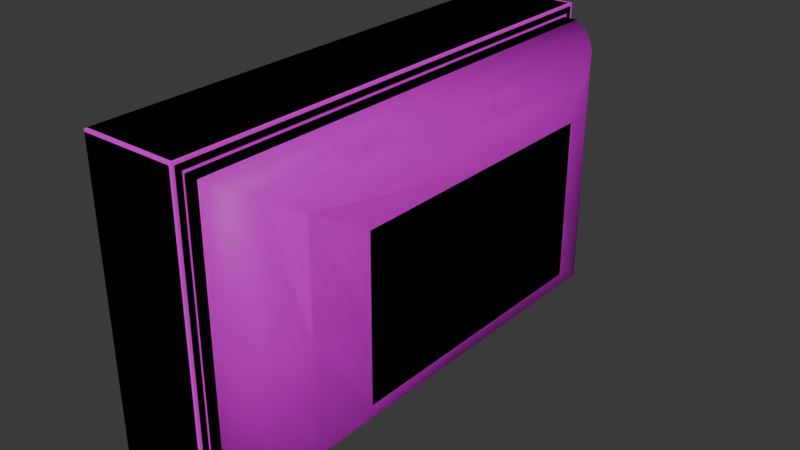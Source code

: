 # Source: untitled.blend  (saved by Blender 4.0.36; exported with 4.5.12 LTS)
import bpy
from mathutils import Matrix  # noqa: F401  (used for matrix-valued properties, if any)

bpy.ops.wm.read_factory_settings(use_empty=True)
scene = bpy.context.scene
scene.name = 'Scene'

# ---- collections
col_low = bpy.data.collections.new('low'); scene.collection.children.link(col_low)
col_high = bpy.data.collections.new('high'); scene.collection.children.link(col_high)

# ---- images (referenced by path relative to the original .blend; pixels are not part of the script)
import os
ASSET_DIR = os.environ.get("B2B_ASSET_DIR", "")  # directory of the original .blend (textures are referenced by path, not embedded)
HERE = os.path.dirname(os.path.abspath(__file__))  # packed textures are extracted next to this script under _unpacked/

def load_image(name, relpath, width, height, colorspace="sRGB"):
    """Load a texture the original file referenced (path relative to the .blend, or extracted next to this script)."""
    p = next((c for c in (os.path.join(HERE, relpath), os.path.join(ASSET_DIR, relpath)) if relpath and os.path.exists(c)), "")
    if p:
        img = bpy.data.images.load(p, check_existing=True)
        img.name = name
    else:  # same state as the original file: an image datablock whose file is absent (Cycles renders it pink)
        img = bpy.data.images.new(name, width, height)
        img.source = "FILE"
        img.filepath = "//" + (relpath or name)
    img.colorspace_settings.name = colorspace
    return img
img_untitled = load_image('Untitled', '', 1024, 1024, 'sRGB')
img_untitled_001 = load_image('Untitled.001', '', 1024, 1024, 'sRGB')

# ---- materials (node trees are filled in below, after node groups)
mat_material = bpy.data.materials.new('Material')
mat_material.alpha_threshold = 0.0
mat_material.use_transparent_shadow = False
mat_material.roughness = 0.5
mat_material.line_color = (0.0, 0.0, 0.0, 1.0)
mat_material_003 = bpy.data.materials.new('Material.003')
mat_material_003.alpha_threshold = 0.0
mat_material_003.use_transparent_shadow = False
mat_material_003.roughness = 0.5
mat_material_003.line_color = (0.0, 0.0, 0.0, 1.0)

# ---- material node trees
mat_material.use_nodes = True; mat_material.node_tree.nodes.clear()
_N = mat_material.node_tree.nodes; _L = mat_material.node_tree.links
n0 = _N.new('ShaderNodeOutputMaterial'); n0.name = 'Material Output'; n0.location = (300, 300)
n1 = _N.new('ShaderNodeBsdfPrincipled'); n1.name = 'Principled BSDF'; n1.location = (10, 300)
n1.inputs[3].default_value = 1.45
n2 = _N.new('ShaderNodeTexImage'); n2.name = 'Image Texture'; n2.location = (-301, 430)
n2.image = img_untitled
_L.new(n1.outputs[0], n0.inputs[0])
_L.new(n2.outputs[0], n1.inputs[0])
n0.is_active_output = True
mat_material_003.use_nodes = True; mat_material_003.node_tree.nodes.clear()
_N = mat_material_003.node_tree.nodes; _L = mat_material_003.node_tree.links
n0 = _N.new('ShaderNodeOutputMaterial'); n0.name = 'Material Output'; n0.location = (300, 300)
n1 = _N.new('ShaderNodeBsdfPrincipled'); n1.name = 'Principled BSDF'; n1.location = (10, 300)
n1.inputs[3].default_value = 1.45
n2 = _N.new('ShaderNodeTexImage'); n2.name = 'Image Texture'; n2.location = (-301, 430)
n2.image = img_untitled_001
_L.new(n1.outputs[0], n0.inputs[0])
_L.new(n2.outputs[0], n1.inputs[0])
n0.is_active_output = True

# ---- world
world_world = bpy.data.worlds.new('World'); scene.world = world_world
world_world.use_nodes = True; world_world.node_tree.nodes.clear()
_N = world_world.node_tree.nodes; _L = world_world.node_tree.links
n0 = _N.new('ShaderNodeOutputWorld'); n0.name = 'World Output'; n0.location = (300, 300)
n1 = _N.new('ShaderNodeBackground'); n1.name = 'Background'; n1.location = (10, 300)
n1.inputs[0].default_value = (0.05088, 0.05088, 0.05088, 1.0)
_L.new(n1.outputs[0], n0.inputs[0])
n0.is_active_output = True
world_world.color = (0.05088, 0.05088, 0.05088)
world_world.use_sun_shadow = False
world_world.sun_shadow_jitter_overblur = 0.0

# ---- meshes
me_cube = bpy.data.meshes.new('Cube')
me_cube.from_pydata([(-0.2982, 0.4609, 0.4609), (-0.2982, 0.4609, -0.06663), (-0.2982, -0.4609, 0.4609), (-0.2982, -0.4609, -0.06663), (-0.4825, 0.4825, 0.4825), (-0.4825, 0.4825, -0.08824), (-0.4825, -0.4825, 0.4825), (-0.4825, -0.4825, -0.08824), (-0.2982, 0.4825, 0.4825), (-0.2982, 0.4825, -0.08824), (-0.2982, -0.4825, 0.4825), (-0.2982, -0.4825, -0.08824), (-0.3319, 0.4609, 0.4609), (-0.3319, 0.4609, -0.06663), (-0.3319, -0.4609, 0.4609), (-0.3319, -0.4609, -0.06663)], [], [(8, 4, 6, 10), (11, 10, 6, 7), (5, 9, 11, 7), (0, 2, 14, 12), (5, 4, 8, 9), (0, 1, 9, 8), (3, 2, 10, 11), (2, 0, 8, 10), (1, 3, 11, 9), (13, 12, 14, 15), (1, 0, 12, 13), (3, 1, 13, 15), (2, 3, 15, 14)])
me_cube.polygons.foreach_set('use_smooth', [True] * 13)
_k = set([(0, 1), (0, 2), (0, 12), (1, 3), (2, 3), (2, 14), (3, 15), (4, 5), (4, 8), (5, 9), (6, 10), (7, 11), (8, 9), (8, 10), (9, 11), (10, 11), (12, 13), (12, 14), (13, 15), (14, 15)])
me_cube.attributes.new('sharp_edge', 'BOOLEAN', 'EDGE').data.foreach_set('value', [ (min(e.vertices), max(e.vertices)) in _k for e in me_cube.edges])
_uv = me_cube.uv_layers.new(name='UVMap')
_uv.uv.foreach_set('vector', [0.5202, 0.0002119, 0.5837, 0.0002119, 0.5837, 0.333, 0.5202, 0.333, 0.0758, 0.5298, 0.0758, 0.7266, 0.01226, 0.7266, 0.01226, 0.5298, 0.01226, 0.197, 0.0758, 0.197, 0.0758, 0.5298, 0.01226, 0.5298, 0.01183, 0.6819, 0.01183, 0.9998, 0.0002119, 0.9998, 0.0002119, 0.6819, 0.01226, 0.197, 0.01226, 0.0002119, 0.0758, 0.0002119, 0.0758, 0.197, 0.5123, 0.007664, 0.3304, 0.007664, 0.3229, 0.0002119, 0.5198, 0.0002119, 0.3304, 0.3255, 0.5123, 0.3255, 0.5198, 0.333, 0.3229, 0.333, 0.5123, 0.3255, 0.5123, 0.007664, 0.5198, 0.0002119, 0.5198, 0.333, 0.3304, 0.007664, 0.3304, 0.3255, 0.3229, 0.333, 0.3229, 0.0002119, 0.3229, 0.3334, 0.5049, 0.3334, 0.5049, 0.6513, 0.3229, 0.6513, 0.01183, 0.5, 0.01183, 0.6819, 0.0002119, 0.6819, 0.0002119, 0.5, 0.01183, 0.1821, 0.01183, 0.5, 0.0002119, 0.5, 0.0002119, 0.1821, 0.01183, 0.0002118, 0.01183, 0.1821, 0.0002119, 0.1821, 0.0002119, 0.0002118])
me_cube.materials.append(mat_material)
me_cube.use_mirror_vertex_groups = False
me_cube.update()
me_cylinder = bpy.data.meshes.new('Cylinder')
me_cylinder.from_pydata([(-0.05996, -0.1944, -0.3719), (0.0315, 0.0537, 0.2489), (-0.06176, -0.2014, -0.3616), (0.05342, 0.0209, 0.2489), (-0.06219, -0.2137, -0.3592), (0.04572, -0.01778, 0.2489), (-0.06098, -0.2241, -0.3661), (0.01293, -0.0397, 0.2489), (-0.05886, -0.2266, -0.3782), (-0.02576, -0.032, 0.2489), (-0.05705, -0.2196, -0.3885), (-0.04767, 0.0007951, 0.2489), (-0.05663, -0.2073, -0.3909), (-0.03998, 0.03948, 0.2489), (-0.05783, -0.1969, -0.384), (-0.007182, 0.06139, 0.2489), (-0.03118, -0.1944, -0.3672), (0.02822, 0.04879, 0.2489), (-0.03639, -0.2014, -0.3582), (0.04763, 0.01975, 0.2489), (-0.03762, -0.2137, -0.3561), (0.04081, -0.0145, 0.2489), (-0.03413, -0.2241, -0.3621), (0.01177, -0.03391, 0.2489), (-0.02799, -0.2266, -0.3728), (-0.02248, -0.02709, 0.2489), (-0.02278, -0.2196, -0.3818), (-0.04188, 0.001946, 0.2489), (-0.02156, -0.2073, -0.3839), (-0.03507, 0.0362, 0.2489), (-0.02504, -0.1969, -0.3779), (-0.006031, 0.05561, 0.2489), (-0.01392, -0.1944, -0.3512), (0.0315, 0.0537, 0.2787), (-0.02191, -0.2014, -0.3444), (0.05342, 0.0209, 0.2787), (-0.02378, -0.2137, -0.3429), (0.04572, -0.01778, 0.2787), (-0.01845, -0.2241, -0.3474), (0.01293, -0.0397, 0.2787), (-0.009024, -0.2266, -0.3553), (-0.02576, -0.032, 0.2787), (-0.001036, -0.2196, -0.362), (-0.04767, 0.0007951, 0.2787), (0.0008388, -0.2073, -0.3635), (-0.03998, 0.03948, 0.2787), (-0.004499, -0.1969, -0.3591), (-0.007182, 0.06139, 0.2787), (-0.003205, -0.1944, -0.3301), (0.0286, 0.04935, 0.2916), (-0.01301, -0.2014, -0.3266), (0.04828, 0.01988, 0.2916), (-0.01531, -0.2137, -0.3257), (0.04137, -0.01487, 0.2916), (-0.008757, -0.2241, -0.3281), (0.0119, -0.03456, 0.2916), (0.002805, -0.2266, -0.3323), (-0.02285, -0.02765, 0.2916), (0.01261, -0.2196, -0.3359), (-0.04254, 0.001816, 0.2916), (0.01491, -0.2073, -0.3367), (-0.03563, 0.03657, 0.2916), (0.008357, -0.1969, -0.3344), (-0.006161, 0.05626, 0.2916), (-0.0003258, -0.1944, -0.3067), (0.01198, 0.02448, 0.3067), (-0.01076, -0.2014, -0.3067), (0.01895, 0.01405, 0.3067), (-0.0132, -0.2137, -0.3067), (0.0165, 0.001742, 0.3067), (-0.006235, -0.2241, -0.3067), (0.00607, -0.005228, 0.3067), (0.00607, -0.2266, -0.3067), (-0.006235, -0.00278, 0.3067), (0.0165, -0.2196, -0.3067), (-0.0132, 0.007651, 0.3067), (0.01895, -0.2073, -0.3067), (-0.01076, 0.01996, 0.3067), (0.01198, -0.1969, -0.3067), (-0.0003258, 0.02693, 0.3067), (-0.006161, -0.1651, -0.2916), (0.008357, 0.02448, 0.3344), (-0.03563, -0.1848, -0.2916), (0.01491, 0.01405, 0.3367), (-0.04254, -0.2196, -0.2916), (0.01261, 0.001742, 0.3359), (-0.02285, -0.249, -0.2916), (0.002805, -0.005228, 0.3323), (0.0119, -0.2559, -0.2916), (-0.008757, -0.00278, 0.3281), (0.04137, -0.2362, -0.2916), (-0.01531, 0.007651, 0.3257), (0.04828, -0.2015, -0.2916), (-0.01301, 0.01996, 0.3266), (0.0286, -0.172, -0.2916), (-0.003205, 0.02693, 0.3301), (-0.007182, -0.16, -0.2787), (-0.004499, 0.02448, 0.3591), (-0.03998, -0.1819, -0.2787), (0.0008388, 0.01405, 0.3635), (-0.04767, -0.2206, -0.2787), (-0.001036, 0.001742, 0.362), (-0.02576, -0.2534, -0.2787), (-0.009024, -0.005228, 0.3553), (0.01293, -0.2611, -0.2787), (-0.01845, -0.00278, 0.3474), (0.04572, -0.2391, -0.2787), (-0.02378, 0.007651, 0.3429), (0.05342, -0.2005, -0.2787), (-0.02191, 0.01996, 0.3444), (0.0315, -0.1677, -0.2787), (-0.01392, 0.02693, 0.3512), (-0.006031, -0.1658, -0.2489), (-0.02504, 0.02448, 0.3779), (-0.03507, -0.1852, -0.2489), (-0.02156, 0.01405, 0.3839), (-0.04188, -0.2194, -0.2489), (-0.02278, 0.001742, 0.3818), (-0.02248, -0.2485, -0.2489), (-0.02799, -0.005228, 0.3728), (0.01177, -0.2553, -0.2489), (-0.03413, -0.00278, 0.3621), (0.04081, -0.2359, -0.2489), (-0.03762, 0.007651, 0.3561), (0.04763, -0.2016, -0.2489), (-0.03639, 0.01996, 0.3582), (0.02822, -0.1726, -0.2489), (-0.03118, 0.02693, 0.3672), (-0.007182, -0.16, -0.2489), (-0.05783, 0.02448, 0.384), (-0.03998, -0.1819, -0.2489), (-0.05663, 0.01405, 0.3909), (-0.04767, -0.2206, -0.2489), (-0.05705, 0.001742, 0.3885), (-0.02576, -0.2534, -0.2489), (-0.05886, -0.005228, 0.3782), (0.01293, -0.2611, -0.2489), (-0.06098, -0.00278, 0.3661), (0.04572, -0.2391, -0.2489), (-0.06219, 0.007651, 0.3592), (0.05342, -0.2005, -0.2489), (-0.06176, 0.01996, 0.3616), (0.0315, -0.1677, -0.2489), (-0.05996, 0.02693, 0.3719), (-0.05996, -0.1944, 0.3719), (0.0315, 0.0537, -0.2489), (-0.06176, -0.2014, 0.3616), (0.05342, 0.0209, -0.2489), (-0.06219, -0.2137, 0.3592), (0.04572, -0.01778, -0.2489), (-0.06098, -0.2241, 0.3661), (0.01293, -0.0397, -0.2489), (-0.05886, -0.2266, 0.3782), (-0.02576, -0.032, -0.2489), (-0.05705, -0.2196, 0.3885), (-0.04767, 0.0007951, -0.2489), (-0.05663, -0.2073, 0.3909), (-0.03998, 0.03948, -0.2489), (-0.05783, -0.1969, 0.384), (-0.007182, 0.06139, -0.2489), (-0.03118, -0.1944, 0.3672), (0.02822, 0.04879, -0.2489), (-0.03639, -0.2014, 0.3582), (0.04763, 0.01975, -0.2489), (-0.03762, -0.2137, 0.3561), (0.04081, -0.0145, -0.2489), (-0.03413, -0.2241, 0.3621), (0.01177, -0.03391, -0.2489), (-0.02799, -0.2266, 0.3728), (-0.02248, -0.02709, -0.2489), (-0.02278, -0.2196, 0.3818), (-0.04188, 0.001946, -0.2489), (-0.02156, -0.2073, 0.3839), (-0.03507, 0.0362, -0.2489), (-0.02504, -0.1969, 0.3779), (-0.006031, 0.05561, -0.2489), (-0.01392, -0.1944, 0.3512), (0.0315, 0.0537, -0.2787), (-0.02191, -0.2014, 0.3444), (0.05342, 0.0209, -0.2787), (-0.02378, -0.2137, 0.3429), (0.04572, -0.01778, -0.2787), (-0.01845, -0.2241, 0.3474), (0.01293, -0.0397, -0.2787), (-0.009024, -0.2266, 0.3553), (-0.02576, -0.032, -0.2787), (-0.001036, -0.2196, 0.362), (-0.04767, 0.0007951, -0.2787), (0.0008388, -0.2073, 0.3635), (-0.03998, 0.03948, -0.2787), (-0.004499, -0.1969, 0.3591), (-0.007182, 0.06139, -0.2787), (-0.003205, -0.1944, 0.3301), (0.0286, 0.04935, -0.2916), (-0.01301, -0.2014, 0.3266), (0.04828, 0.01988, -0.2916), (-0.01531, -0.2137, 0.3257), (0.04137, -0.01487, -0.2916), (-0.008757, -0.2241, 0.3281), (0.0119, -0.03456, -0.2916), (0.002805, -0.2266, 0.3323), (-0.02285, -0.02765, -0.2916), (0.01261, -0.2196, 0.3359), (-0.04254, 0.001816, -0.2916), (0.01491, -0.2073, 0.3367), (-0.03563, 0.03657, -0.2916), (0.008357, -0.1969, 0.3344), (-0.006161, 0.05626, -0.2916), (-0.0003258, -0.1944, 0.3067), (0.01198, 0.02448, -0.3067), (-0.01076, -0.2014, 0.3067), (0.01895, 0.01405, -0.3067), (-0.0132, -0.2137, 0.3067), (0.0165, 0.001742, -0.3067), (-0.006235, -0.2241, 0.3067), (0.00607, -0.005228, -0.3067), (0.00607, -0.2266, 0.3067), (-0.006235, -0.00278, -0.3067), (0.0165, -0.2196, 0.3067), (-0.0132, 0.007651, -0.3067), (0.01895, -0.2073, 0.3067), (-0.01076, 0.01996, -0.3067), (0.01198, -0.1969, 0.3067), (-0.0003258, 0.02693, -0.3067), (-0.006161, -0.1651, 0.2916), (0.008357, 0.02448, -0.3344), (-0.03563, -0.1848, 0.2916), (0.01491, 0.01405, -0.3367), (-0.04254, -0.2196, 0.2916), (0.01261, 0.001742, -0.3359), (-0.02285, -0.249, 0.2916), (0.002805, -0.005228, -0.3323), (0.0119, -0.2559, 0.2916), (-0.008757, -0.00278, -0.3281), (0.04137, -0.2362, 0.2916), (-0.01531, 0.007651, -0.3257), (0.04828, -0.2015, 0.2916), (-0.01301, 0.01996, -0.3266), (0.0286, -0.172, 0.2916), (-0.003205, 0.02693, -0.3301), (-0.007182, -0.16, 0.2787), (-0.004499, 0.02448, -0.3591), (-0.03998, -0.1819, 0.2787), (0.0008388, 0.01405, -0.3635), (-0.04767, -0.2206, 0.2787), (-0.001036, 0.001742, -0.362), (-0.02576, -0.2534, 0.2787), (-0.009024, -0.005228, -0.3553), (0.01293, -0.2611, 0.2787), (-0.01845, -0.00278, -0.3474), (0.04572, -0.2391, 0.2787), (-0.02378, 0.007651, -0.3429), (0.05342, -0.2005, 0.2787), (-0.02191, 0.01996, -0.3444), (0.0315, -0.1677, 0.2787), (-0.01392, 0.02693, -0.3512), (-0.006031, -0.1658, 0.2489), (-0.02504, 0.02448, -0.3779), (-0.03507, -0.1852, 0.2489), (-0.02156, 0.01405, -0.3839), (-0.04188, -0.2194, 0.2489), (-0.02278, 0.001742, -0.3818), (-0.02248, -0.2485, 0.2489), (-0.02799, -0.005228, -0.3728), (0.01177, -0.2553, 0.2489), (-0.03413, -0.00278, -0.3621), (0.04081, -0.2359, 0.2489), (-0.03762, 0.007651, -0.3561), (0.04763, -0.2016, 0.2489), (-0.03639, 0.01996, -0.3582), (0.02822, -0.1726, 0.2489), (-0.03118, 0.02693, -0.3672), (-0.007182, -0.16, 0.2489), (-0.05783, 0.02448, -0.384), (-0.03998, -0.1819, 0.2489), (-0.05663, 0.01405, -0.3909), (-0.04767, -0.2206, 0.2489), (-0.05705, 0.001742, -0.3885), (-0.02576, -0.2534, 0.2489), (-0.05886, -0.005228, -0.3782), (0.01293, -0.2611, 0.2489), (-0.06098, -0.00278, -0.3661), (0.04572, -0.2391, 0.2489), (-0.06219, 0.007651, -0.3592), (0.05342, -0.2005, 0.2489), (-0.06176, 0.01996, -0.3616), (0.0315, -0.1677, 0.2489), (-0.05996, 0.02693, -0.3719)], [], [(5, 3, 35, 37), (3, 5, 21, 19), (286, 284, 268, 270), (5, 7, 23, 21), (272, 286, 270, 256), (7, 9, 25, 23), (112, 256, 270, 126), (9, 11, 27, 25), (258, 256, 112, 114), (11, 13, 29, 27), (260, 258, 114, 116), (13, 15, 31, 29), (262, 260, 116, 118), (11, 9, 41, 43), (264, 262, 118, 120), (35, 51, 53, 37), (39, 37, 53, 55), (13, 11, 43, 45), (266, 264, 120, 122), (268, 266, 122, 124), (7, 5, 37, 39), (1, 15, 47, 33), (270, 268, 124, 126), (26, 10, 12, 28), (15, 13, 45, 47), (9, 7, 39, 41), (20, 4, 6, 22), (1, 33, 35, 3), (28, 12, 14, 30), (16, 0, 2, 18), (22, 6, 8, 24), (45, 43, 59, 61), (49, 63, 79, 65), (33, 47, 63, 49), (18, 2, 4, 20), (44, 28, 30, 46), (47, 45, 61, 63), (41, 39, 55, 57), (38, 22, 24, 40), (35, 33, 49, 51), (32, 16, 18, 34), (43, 41, 57, 59), (46, 30, 16, 32), (40, 24, 26, 42), (53, 69, 71, 55), (24, 8, 10, 26), (30, 14, 0, 16), (77, 93, 95, 79), (81, 97, 99, 83), (63, 61, 77, 79), (57, 55, 71, 73), (40, 56, 54, 38), (51, 49, 65, 67), (48, 32, 34, 50), (59, 57, 73, 75), (62, 46, 32, 48), (56, 40, 42, 58), (53, 51, 67, 69), (59, 75, 77, 61), (50, 34, 36, 52), (58, 42, 44, 60), (34, 18, 20, 36), (42, 26, 28, 44), (67, 65, 81, 83), (91, 89, 105, 107), (73, 71, 87, 89), (75, 73, 89, 91), (48, 64, 78, 62), (52, 36, 38, 54), (72, 56, 58, 74), (69, 67, 83, 85), (77, 75, 91, 93), (66, 50, 52, 68), (74, 58, 60, 76), (71, 69, 85, 87), (79, 95, 81, 65), (68, 52, 54, 70), (70, 54, 56, 72), (22, 38, 36, 20), (105, 121, 123, 107), (109, 107, 123, 125), (85, 83, 99, 101), (93, 91, 107, 109), (68, 84, 82, 66), (90, 74, 76, 92), (87, 85, 101, 103), (81, 95, 111, 97), (84, 68, 70, 86), (92, 76, 78, 94), (95, 93, 109, 111), (87, 103, 105, 89), (86, 70, 72, 88), (46, 62, 60, 44), (80, 64, 66, 82), (76, 60, 62, 78), (101, 99, 115, 117), (113, 127, 143, 129), (74, 90, 88, 72), (103, 101, 117, 119), (97, 111, 127, 113), (100, 84, 86, 102), (108, 92, 94, 110), (111, 109, 125, 127), (105, 103, 119, 121), (102, 86, 88, 104), (99, 97, 113, 115), (96, 80, 82, 98), (125, 123, 139, 141), (110, 94, 80, 96), (94, 78, 64, 80), (50, 66, 64, 48), (119, 117, 133, 135), (98, 82, 84, 100), (110, 142, 140, 108), (127, 125, 141, 143), (121, 119, 135, 137), (134, 102, 104, 136), (115, 113, 129, 131), (128, 96, 98, 130), (123, 121, 137, 139), (142, 110, 96, 128), (136, 104, 106, 138), (117, 115, 131, 133), (175, 161, 145, 159), (130, 98, 100, 132), (104, 88, 90, 106), (161, 163, 147, 145), (149, 181, 179, 147), (92, 108, 106, 90), (163, 165, 149, 147), (132, 100, 102, 134), (165, 167, 151, 149), (114, 112, 128, 130), (167, 169, 153, 151), (116, 114, 130, 132), (169, 171, 155, 153), (118, 116, 132, 134), (171, 173, 157, 155), (120, 118, 134, 136), (173, 175, 159, 157), (122, 120, 136, 138), (155, 187, 185, 153), (124, 122, 138, 140), (195, 179, 181, 197), (183, 199, 197, 181), (157, 189, 187, 155), (138, 106, 108, 140), (126, 124, 140, 142), (151, 183, 181, 149), (145, 177, 191, 159), (112, 126, 142, 128), (170, 172, 156, 154), (159, 191, 189, 157), (153, 185, 183, 151), (164, 166, 150, 148), (177, 145, 147, 179), (172, 174, 158, 156), (160, 162, 146, 144), (166, 168, 152, 150), (189, 205, 203, 187), (193, 209, 223, 207), (177, 193, 207, 191), (162, 164, 148, 146), (188, 190, 174, 172), (191, 207, 205, 189), (185, 201, 199, 183), (182, 184, 168, 166), (179, 195, 193, 177), (176, 178, 162, 160), (187, 203, 201, 185), (190, 176, 160, 174), (184, 186, 170, 168), (213, 197, 199, 215), (168, 170, 154, 152), (174, 160, 144, 158), (237, 221, 223, 239), (241, 225, 227, 243), (207, 223, 221, 205), (201, 217, 215, 199), (200, 184, 182, 198), (195, 211, 209, 193), (192, 194, 178, 176), (203, 219, 217, 201), (206, 192, 176, 190), (200, 202, 186, 184), (197, 213, 211, 195), (219, 203, 205, 221), (194, 196, 180, 178), (202, 204, 188, 186), (178, 180, 164, 162), (186, 188, 172, 170), (211, 227, 225, 209), (235, 251, 249, 233), (217, 233, 231, 215), (219, 235, 233, 217), (208, 192, 206, 222), (196, 198, 182, 180), (216, 218, 202, 200), (213, 229, 227, 211), (221, 237, 235, 219), (210, 212, 196, 194), (218, 220, 204, 202), (215, 231, 229, 213), (239, 223, 209, 225), (212, 214, 198, 196), (214, 216, 200, 198), (182, 166, 164, 180), (265, 249, 251, 267), (253, 269, 267, 251), (229, 245, 243, 227), (237, 253, 251, 235), (228, 212, 210, 226), (234, 236, 220, 218), (231, 247, 245, 229), (225, 241, 255, 239), (228, 230, 214, 212), (236, 238, 222, 220), (239, 255, 253, 237), (247, 231, 233, 249), (230, 232, 216, 214), (206, 190, 188, 204), (224, 226, 210, 208), (220, 222, 206, 204), (245, 261, 259, 243), (257, 273, 287, 271), (234, 218, 216, 232), (247, 263, 261, 245), (241, 257, 271, 255), (244, 246, 230, 228), (252, 254, 238, 236), (255, 271, 269, 253), (249, 265, 263, 247), (246, 248, 232, 230), (243, 259, 257, 241), (240, 242, 226, 224), (269, 285, 283, 267), (254, 240, 224, 238), (238, 224, 208, 222), (210, 194, 192, 208), (263, 279, 277, 261), (242, 244, 228, 226), (286, 254, 252, 284), (271, 287, 285, 269), (265, 281, 279, 263), (278, 280, 248, 246), (259, 275, 273, 257), (272, 274, 242, 240), (267, 283, 281, 265), (286, 272, 240, 254), (280, 282, 250, 248), (261, 277, 275, 259), (17, 19, 163, 161), (274, 276, 244, 242), (248, 250, 234, 232), (282, 284, 252, 250), (19, 21, 165, 163), (252, 236, 234, 250), (21, 23, 167, 165), (276, 278, 246, 244), (23, 25, 169, 167), (274, 272, 256, 258), (25, 27, 171, 169), (276, 274, 258, 260), (27, 29, 173, 171), (278, 276, 260, 262), (29, 31, 175, 173), (280, 278, 262, 264), (175, 31, 17, 161), (282, 280, 264, 266), (284, 282, 266, 268), (15, 1, 17, 31), (1, 3, 19, 17)])
me_cylinder.polygons.foreach_set('use_smooth', [True] * 272)
_k = set([(1, 3), (1, 15), (3, 5), (5, 7), (7, 9), (9, 11), (11, 13), (13, 15), (17, 19), (17, 31), (19, 21), (21, 23), (23, 25), (25, 27), (27, 29), (29, 31), (64, 66), (64, 78), (65, 67), (65, 79), (66, 68), (67, 69), (68, 70), (69, 71), (70, 72), (71, 73), (72, 74), (73, 75), (74, 76), (75, 77), (76, 78), (77, 79), (112, 114), (112, 126), (114, 116), (116, 118), (118, 120), (120, 122), (122, 124), (124, 126), (128, 130), (128, 142), (130, 132), (132, 134), (134, 136), (136, 138), (138, 140), (140, 142), (145, 147), (145, 159), (147, 149), (149, 151), (151, 153), (153, 155), (155, 157), (157, 159), (161, 163), (161, 175), (163, 165), (165, 167), (167, 169), (169, 171), (171, 173), (173, 175), (208, 210), (208, 222), (209, 211), (209, 223), (210, 212), (211, 213), (212, 214), (213, 215), (214, 216), (215, 217), (216, 218), (217, 219), (218, 220), (219, 221), (220, 222), (221, 223), (256, 258), (256, 270), (258, 260), (260, 262), (262, 264), (264, 266), (266, 268), (268, 270)])
me_cylinder.attributes.new('sharp_edge', 'BOOLEAN', 'EDGE').data.foreach_set('value', [ (min(e.vertices), max(e.vertices)) in _k for e in me_cylinder.edges])
_uv = me_cylinder.uv_layers.new(name='UVMap')
_uv.uv.foreach_set('vector', [0.262, 0.415, 0.2613, 0.4017, 0.2711, 0.4018, 0.2716, 0.414, 0.5628, 0.479, 0.5628, 0.492, 0.561, 0.4912, 0.561, 0.4797, 0.5536, 0.4694, 0.5406, 0.4694, 0.5414, 0.4676, 0.5529, 0.4676, 0.5628, 0.492, 0.5536, 0.5012, 0.5529, 0.4994, 0.561, 0.4912, 0.5628, 0.4602, 0.5536, 0.4694, 0.5529, 0.4676, 0.561, 0.4594, 0.5536, 0.5012, 0.5406, 0.5012, 0.5414, 0.4994, 0.5529, 0.4994, 0.1453, 0.3509, 0.1453, 0.515, 0.1338, 0.515, 0.1338, 0.3509, 0.5406, 0.5012, 0.5314, 0.492, 0.5332, 0.4912, 0.5414, 0.4994, 0.1568, 0.515, 0.1453, 0.515, 0.1453, 0.3509, 0.1568, 0.3509, 0.5314, 0.492, 0.5314, 0.479, 0.5332, 0.4797, 0.5332, 0.4912, 0.1683, 0.515, 0.1568, 0.515, 0.1568, 0.3509, 0.1683, 0.3509, 0.5314, 0.479, 0.5406, 0.4698, 0.5414, 0.4716, 0.5332, 0.4797, 0.08774, 0.515, 0.07622, 0.515, 0.07622, 0.3509, 0.08774, 0.3509, 0.2737, 0.4551, 0.2682, 0.442, 0.2777, 0.4385, 0.2836, 0.4508, 0.09925, 0.515, 0.08774, 0.515, 0.08774, 0.3509, 0.09925, 0.3509, 0.2711, 0.4018, 0.2755, 0.4017, 0.2762, 0.4134, 0.2716, 0.414, 0.2741, 0.4262, 0.2716, 0.414, 0.2762, 0.4134, 0.2786, 0.4251, 0.2687, 0.3635, 0.2742, 0.3509, 0.2837, 0.3553, 0.2779, 0.3669, 0.1108, 0.515, 0.09925, 0.515, 0.09925, 0.3509, 0.1108, 0.3509, 0.1223, 0.515, 0.1108, 0.515, 0.1108, 0.3509, 0.1223, 0.3509, 0.2641, 0.4286, 0.262, 0.415, 0.2716, 0.414, 0.2741, 0.4262, 0.2625, 0.3886, 0.2649, 0.376, 0.2741, 0.3783, 0.2717, 0.3898, 0.1338, 0.515, 0.1223, 0.515, 0.1223, 0.3509, 0.1338, 0.3509, 0.1283, 0.5269, 0.1267, 0.5159, 0.1315, 0.5154, 0.1317, 0.5267, 0.2649, 0.376, 0.2687, 0.3635, 0.2779, 0.3669, 0.2741, 0.3783, 0.2682, 0.442, 0.2641, 0.4286, 0.2741, 0.4262, 0.2777, 0.4385, 0.1161, 0.5281, 0.1133, 0.5193, 0.1178, 0.518, 0.1206, 0.5275, 0.2625, 0.3886, 0.2717, 0.3898, 0.2711, 0.4018, 0.2613, 0.4017, 0.1317, 0.5267, 0.1315, 0.5154, 0.1362, 0.5157, 0.1351, 0.5266, 0.1391, 0.5266, 0.1408, 0.5164, 0.1453, 0.5171, 0.1436, 0.5267, 0.1206, 0.5275, 0.1178, 0.518, 0.1222, 0.5169, 0.1247, 0.5271, 0.2779, 0.3669, 0.2837, 0.3553, 0.2877, 0.3581, 0.2821, 0.3687, 0.1795, 0.5432, 0.1694, 0.5491, 0.1675, 0.5382, 0.171, 0.5361, 0.2717, 0.3898, 0.2741, 0.3783, 0.2782, 0.3795, 0.276, 0.3904, 0.1436, 0.5267, 0.1453, 0.5171, 0.1499, 0.5179, 0.1483, 0.527, 0.132, 0.5345, 0.1317, 0.5267, 0.1351, 0.5266, 0.1354, 0.5344, 0.2741, 0.3783, 0.2779, 0.3669, 0.2821, 0.3687, 0.2782, 0.3795, 0.2777, 0.4385, 0.2741, 0.4262, 0.2786, 0.4251, 0.2822, 0.4368, 0.121, 0.535, 0.1206, 0.5275, 0.1247, 0.5271, 0.125, 0.5348, 0.2711, 0.4018, 0.2717, 0.3898, 0.276, 0.3904, 0.2755, 0.4017, 0.1392, 0.5344, 0.1391, 0.5266, 0.1436, 0.5267, 0.1436, 0.5343, 0.2836, 0.4508, 0.2777, 0.4385, 0.2822, 0.4368, 0.2877, 0.448, 0.1354, 0.5344, 0.1351, 0.5266, 0.1391, 0.5266, 0.1392, 0.5344, 0.125, 0.5348, 0.1247, 0.5271, 0.1283, 0.5269, 0.1286, 0.5346, 0.1795, 0.5212, 0.171, 0.5283, 0.1675, 0.5263, 0.1694, 0.5154, 0.1247, 0.5271, 0.1222, 0.5169, 0.1267, 0.5159, 0.1283, 0.5269, 0.1351, 0.5266, 0.1362, 0.5157, 0.1408, 0.5164, 0.1391, 0.5266, 0.1084, 0.5187, 0.107, 0.5259, 0.1027, 0.5254, 0.1042, 0.5175, 0.0988, 0.5251, 0.09837, 0.5331, 0.09489, 0.5331, 0.09516, 0.525, 0.1694, 0.5491, 0.1579, 0.5471, 0.1634, 0.5375, 0.1675, 0.5382, 0.1579, 0.5174, 0.1694, 0.5154, 0.1675, 0.5263, 0.1634, 0.527, 0.125, 0.5348, 0.1249, 0.5427, 0.1209, 0.5425, 0.121, 0.535, 0.1835, 0.5322, 0.1795, 0.5432, 0.171, 0.5361, 0.1724, 0.5322, 0.1398, 0.5422, 0.1392, 0.5344, 0.1436, 0.5343, 0.1441, 0.5417, 0.1503, 0.5263, 0.1579, 0.5174, 0.1634, 0.527, 0.1607, 0.5301, 0.1359, 0.5425, 0.1354, 0.5344, 0.1392, 0.5344, 0.1398, 0.5422, 0.1249, 0.5427, 0.125, 0.5348, 0.1286, 0.5346, 0.1286, 0.5427, 0.1795, 0.5212, 0.1835, 0.5322, 0.1724, 0.5322, 0.171, 0.5283, 0.1503, 0.5382, 0.1607, 0.5343, 0.1634, 0.5375, 0.1579, 0.5471, 0.1441, 0.5417, 0.1436, 0.5343, 0.1482, 0.5342, 0.1487, 0.5411, 0.1286, 0.5427, 0.1286, 0.5346, 0.132, 0.5345, 0.1322, 0.5426, 0.1436, 0.5343, 0.1436, 0.5267, 0.1483, 0.527, 0.1482, 0.5342, 0.1286, 0.5346, 0.1283, 0.5269, 0.1317, 0.5267, 0.132, 0.5345, 0.09559, 0.5154, 0.1, 0.5162, 0.0988, 0.5251, 0.09516, 0.525, 0.07939, 0.5254, 0.08381, 0.5251, 0.08397, 0.5325, 0.07953, 0.5323, 0.08258, 0.5177, 0.08677, 0.5165, 0.08787, 0.5249, 0.08381, 0.5251, 0.07825, 0.5187, 0.08258, 0.5177, 0.08381, 0.5251, 0.07939, 0.5254, 0.1398, 0.5422, 0.1413, 0.5501, 0.1371, 0.5514, 0.1359, 0.5425, 0.1165, 0.5422, 0.1166, 0.5352, 0.121, 0.535, 0.1209, 0.5425, 0.1238, 0.5511, 0.1249, 0.5427, 0.1286, 0.5427, 0.1281, 0.552, 0.09108, 0.5156, 0.09559, 0.5154, 0.09516, 0.525, 0.09158, 0.5249, 0.1084, 0.5187, 0.1129, 0.5196, 0.1116, 0.5264, 0.107, 0.5259, 0.1455, 0.5488, 0.1441, 0.5417, 0.1487, 0.5411, 0.1499, 0.5479, 0.1281, 0.552, 0.1286, 0.5427, 0.1322, 0.5426, 0.1327, 0.5522, 0.08677, 0.5165, 0.09108, 0.5156, 0.09158, 0.5249, 0.08787, 0.5249, 0.1042, 0.5175, 0.1027, 0.5254, 0.0988, 0.5251, 0.1, 0.5162, 0.1153, 0.5489, 0.1165, 0.5422, 0.1209, 0.5425, 0.1196, 0.5499, 0.1196, 0.5499, 0.1209, 0.5425, 0.1249, 0.5427, 0.1238, 0.5511, 0.1206, 0.5275, 0.121, 0.535, 0.1166, 0.5352, 0.1161, 0.5281, 0.08397, 0.5325, 0.08351, 0.5401, 0.07901, 0.5395, 0.07953, 0.5323, 0.1065, 0.5333, 0.1111, 0.5334, 0.1112, 0.5405, 0.1065, 0.5409, 0.09158, 0.5249, 0.09516, 0.525, 0.09489, 0.5331, 0.0915, 0.5329, 0.107, 0.5259, 0.1116, 0.5264, 0.1111, 0.5334, 0.1065, 0.5333, 0.2716, 0.5448, 0.2613, 0.5409, 0.2688, 0.532, 0.2743, 0.5416, 0.2904, 0.5578, 0.2819, 0.5507, 0.2834, 0.5469, 0.2944, 0.5469, 0.08787, 0.5249, 0.09158, 0.5249, 0.0915, 0.5329, 0.08794, 0.5327, 0.0988, 0.5251, 0.1027, 0.5254, 0.1022, 0.5332, 0.09837, 0.5331, 0.2613, 0.5528, 0.2716, 0.549, 0.2743, 0.5521, 0.2688, 0.5617, 0.2944, 0.5469, 0.2834, 0.5469, 0.2819, 0.543, 0.2904, 0.5359, 0.1027, 0.5254, 0.107, 0.5259, 0.1065, 0.5333, 0.1022, 0.5332, 0.08787, 0.5249, 0.08794, 0.5327, 0.08397, 0.5325, 0.08381, 0.5251, 0.2688, 0.5617, 0.2743, 0.5521, 0.2784, 0.5528, 0.2803, 0.5637, 0.1354, 0.5344, 0.1359, 0.5425, 0.1322, 0.5426, 0.132, 0.5345, 0.2803, 0.53, 0.2784, 0.5409, 0.2743, 0.5416, 0.2688, 0.532, 0.1327, 0.5522, 0.1322, 0.5426, 0.1359, 0.5425, 0.1371, 0.5514, 0.0915, 0.5329, 0.09489, 0.5331, 0.0946, 0.5408, 0.09126, 0.5407, 0.09807, 0.541, 0.102, 0.541, 0.1038, 0.5512, 0.09915, 0.5519, 0.2819, 0.5507, 0.2904, 0.5578, 0.2803, 0.5637, 0.2784, 0.5528, 0.08794, 0.5327, 0.0915, 0.5329, 0.09126, 0.5407, 0.08764, 0.5405, 0.09837, 0.5331, 0.1022, 0.5332, 0.102, 0.541, 0.09807, 0.541, 0.292, 0.4509, 0.2881, 0.4483, 0.2933, 0.4375, 0.2976, 0.4392, 0.3048, 0.4041, 0.3005, 0.404, 0.2999, 0.3927, 0.3042, 0.3922, 0.1022, 0.5332, 0.1065, 0.5333, 0.1065, 0.5409, 0.102, 0.541, 0.08397, 0.5325, 0.08794, 0.5327, 0.08764, 0.5405, 0.08351, 0.5401, 0.2976, 0.4392, 0.2933, 0.4375, 0.2973, 0.4266, 0.3015, 0.4277, 0.09489, 0.5331, 0.09837, 0.5331, 0.09807, 0.541, 0.0946, 0.5408, 0.3021, 0.3802, 0.2977, 0.3813, 0.2938, 0.3697, 0.2983, 0.3679, 0.1065, 0.5409, 0.1112, 0.5405, 0.1129, 0.5497, 0.1082, 0.5505, 0.3042, 0.3922, 0.2999, 0.3927, 0.2977, 0.3813, 0.3021, 0.3802, 0.2904, 0.5359, 0.2819, 0.543, 0.2784, 0.5409, 0.2803, 0.53, 0.1441, 0.5417, 0.1455, 0.5488, 0.1413, 0.5501, 0.1398, 0.5422, 0.08764, 0.5405, 0.09126, 0.5407, 0.08968, 0.5517, 0.08511, 0.5507, 0.2983, 0.3679, 0.2938, 0.3697, 0.2881, 0.3582, 0.2924, 0.3553, 0.3042, 0.3922, 0.3139, 0.3913, 0.3143, 0.4044, 0.3048, 0.4041, 0.102, 0.541, 0.1065, 0.5409, 0.1082, 0.5505, 0.1038, 0.5512, 0.08351, 0.5401, 0.08764, 0.5405, 0.08511, 0.5507, 0.08071, 0.5495, 0.3068, 0.4428, 0.2976, 0.4392, 0.3015, 0.4277, 0.3108, 0.43, 0.0946, 0.5408, 0.09807, 0.541, 0.09915, 0.5519, 0.0944, 0.5522, 0.3119, 0.3781, 0.3021, 0.3802, 0.2983, 0.3679, 0.3082, 0.3645, 0.07901, 0.5395, 0.08351, 0.5401, 0.08071, 0.5495, 0.07622, 0.5482, 0.3139, 0.3913, 0.3042, 0.3922, 0.3021, 0.3802, 0.3119, 0.3781, 0.3108, 0.43, 0.3015, 0.4277, 0.304, 0.416, 0.3132, 0.4173, 0.09126, 0.5407, 0.0946, 0.5408, 0.0944, 0.5522, 0.08968, 0.5517, 0.5336, 0.3549, 0.5417, 0.363, 0.541, 0.3648, 0.5318, 0.3556, 0.3082, 0.3645, 0.2983, 0.3679, 0.2924, 0.3553, 0.3027, 0.3509, 0.3015, 0.4277, 0.2973, 0.4266, 0.2996, 0.4154, 0.304, 0.416, 0.5417, 0.363, 0.5533, 0.363, 0.554, 0.3648, 0.541, 0.3648, 0.5303, 0.5025, 0.5207, 0.5015, 0.5213, 0.4892, 0.531, 0.4893, 0.3005, 0.404, 0.3048, 0.4041, 0.304, 0.416, 0.2996, 0.4154, 0.5533, 0.363, 0.5614, 0.3549, 0.5632, 0.3556, 0.554, 0.3648, 0.3013, 0.4551, 0.292, 0.4509, 0.2976, 0.4392, 0.3068, 0.4428, 0.5614, 0.3549, 0.5614, 0.3433, 0.5632, 0.3426, 0.5632, 0.3556, 0.561, 0.523, 0.561, 0.5115, 0.5628, 0.5108, 0.5628, 0.5238, 0.5614, 0.3433, 0.5533, 0.3352, 0.554, 0.3334, 0.5632, 0.3426, 0.5529, 0.5312, 0.561, 0.523, 0.5628, 0.5238, 0.5536, 0.533, 0.5533, 0.3352, 0.5417, 0.3352, 0.541, 0.3334, 0.554, 0.3334, 0.5414, 0.5312, 0.5529, 0.5312, 0.5536, 0.533, 0.5406, 0.533, 0.5417, 0.3352, 0.5336, 0.3433, 0.5318, 0.3426, 0.541, 0.3334, 0.5332, 0.523, 0.5414, 0.5312, 0.5406, 0.533, 0.5314, 0.5238, 0.5336, 0.3433, 0.5336, 0.3549, 0.5318, 0.3556, 0.5318, 0.3426, 0.5332, 0.5115, 0.5332, 0.523, 0.5314, 0.5238, 0.5314, 0.5108, 0.519, 0.5421, 0.5093, 0.5381, 0.5146, 0.5259, 0.5243, 0.5294, 0.5414, 0.5034, 0.5332, 0.5115, 0.5314, 0.5108, 0.5406, 0.5016, 0.5168, 0.4892, 0.5213, 0.4892, 0.5207, 0.5015, 0.5162, 0.5009, 0.5185, 0.5138, 0.5138, 0.5127, 0.5162, 0.5009, 0.5207, 0.5015, 0.5237, 0.4501, 0.5144, 0.4536, 0.5091, 0.4421, 0.5182, 0.438, 0.3132, 0.4173, 0.304, 0.416, 0.3048, 0.4041, 0.3143, 0.4044, 0.5529, 0.5034, 0.5414, 0.5034, 0.5406, 0.5016, 0.5536, 0.5016, 0.5282, 0.516, 0.5185, 0.5138, 0.5207, 0.5015, 0.5303, 0.5025, 0.5302, 0.476, 0.5205, 0.4771, 0.5182, 0.4651, 0.5277, 0.4629, 0.561, 0.5115, 0.5529, 0.5034, 0.5536, 0.5016, 0.5628, 0.5108, 0.2763, 0.5181, 0.2796, 0.5182, 0.2794, 0.5296, 0.2747, 0.5291, 0.5277, 0.4629, 0.5182, 0.4651, 0.5144, 0.4536, 0.5237, 0.4501, 0.5243, 0.5294, 0.5146, 0.5259, 0.5185, 0.5138, 0.5282, 0.516, 0.264, 0.5169, 0.2685, 0.5175, 0.2657, 0.5269, 0.2613, 0.5256, 0.5205, 0.4771, 0.5302, 0.476, 0.531, 0.4893, 0.5213, 0.4892, 0.2796, 0.5182, 0.2831, 0.5184, 0.2842, 0.5293, 0.2794, 0.5296, 0.287, 0.5184, 0.2916, 0.5183, 0.2933, 0.5279, 0.2888, 0.5286, 0.2685, 0.5175, 0.2727, 0.5179, 0.2701, 0.5281, 0.2657, 0.5269, 0.5144, 0.4536, 0.5103, 0.4552, 0.5053, 0.4446, 0.5091, 0.4421, 0.2467, 0.5212, 0.2382, 0.5283, 0.2346, 0.5263, 0.2365, 0.5154, 0.5205, 0.4771, 0.5161, 0.4776, 0.5139, 0.4662, 0.5182, 0.4651, 0.2916, 0.5183, 0.2963, 0.5179, 0.2979, 0.5271, 0.2933, 0.5279, 0.2799, 0.5105, 0.2834, 0.5105, 0.2831, 0.5184, 0.2796, 0.5182, 0.5182, 0.4651, 0.5139, 0.4662, 0.5103, 0.4552, 0.5144, 0.4536, 0.5146, 0.5259, 0.5103, 0.5243, 0.5138, 0.5127, 0.5185, 0.5138, 0.269, 0.5099, 0.273, 0.5101, 0.2727, 0.5179, 0.2685, 0.5175, 0.5213, 0.4892, 0.5168, 0.4892, 0.5161, 0.4776, 0.5205, 0.4771, 0.2872, 0.5106, 0.2915, 0.5107, 0.2916, 0.5183, 0.287, 0.5184, 0.5093, 0.5381, 0.5053, 0.5355, 0.5103, 0.5243, 0.5146, 0.5259, 0.2834, 0.5105, 0.2872, 0.5106, 0.287, 0.5184, 0.2831, 0.5184, 0.273, 0.5101, 0.2765, 0.5103, 0.2763, 0.5181, 0.2727, 0.5179, 0.2382, 0.5361, 0.2467, 0.5432, 0.2365, 0.5491, 0.2346, 0.5382, 0.2727, 0.5179, 0.2763, 0.5181, 0.2747, 0.5291, 0.2701, 0.5281, 0.2831, 0.5184, 0.287, 0.5184, 0.2888, 0.5286, 0.2842, 0.5293, 0.2921, 0.4819, 0.2934, 0.489, 0.2893, 0.4903, 0.2877, 0.4823, 0.2834, 0.4746, 0.2838, 0.4826, 0.2802, 0.4827, 0.2799, 0.4746, 0.2365, 0.5154, 0.2346, 0.5263, 0.2305, 0.527, 0.225, 0.5174, 0.225, 0.5471, 0.2305, 0.5375, 0.2346, 0.5382, 0.2365, 0.5491, 0.2729, 0.5023, 0.273, 0.5101, 0.269, 0.5099, 0.2688, 0.5025, 0.2506, 0.5322, 0.2396, 0.5322, 0.2382, 0.5283, 0.2467, 0.5212, 0.2877, 0.5028, 0.2921, 0.5033, 0.2915, 0.5107, 0.2872, 0.5106, 0.2175, 0.5382, 0.2279, 0.5343, 0.2305, 0.5375, 0.225, 0.5471, 0.2838, 0.5025, 0.2877, 0.5028, 0.2872, 0.5106, 0.2834, 0.5105, 0.2729, 0.5023, 0.2766, 0.5023, 0.2765, 0.5103, 0.273, 0.5101, 0.2467, 0.5432, 0.2382, 0.5361, 0.2396, 0.5322, 0.2506, 0.5322, 0.2279, 0.5301, 0.2175, 0.5263, 0.225, 0.5174, 0.2305, 0.527, 0.2921, 0.5033, 0.2967, 0.5038, 0.2962, 0.5108, 0.2915, 0.5107, 0.2766, 0.5023, 0.2802, 0.5024, 0.2799, 0.5105, 0.2765, 0.5103, 0.2915, 0.5107, 0.2962, 0.5108, 0.2963, 0.5179, 0.2916, 0.5183, 0.2765, 0.5103, 0.2799, 0.5105, 0.2796, 0.5182, 0.2763, 0.5181, 0.2806, 0.4924, 0.2802, 0.4827, 0.2838, 0.4826, 0.285, 0.4916, 0.2644, 0.4823, 0.2646, 0.4754, 0.269, 0.4752, 0.2688, 0.4827, 0.2676, 0.49, 0.2688, 0.4827, 0.2729, 0.4828, 0.2718, 0.4912, 0.2633, 0.489, 0.2644, 0.4823, 0.2688, 0.4827, 0.2676, 0.49, 0.2893, 0.4949, 0.2877, 0.5028, 0.2838, 0.5025, 0.285, 0.4936, 0.2644, 0.5028, 0.2688, 0.5025, 0.269, 0.5099, 0.2646, 0.5097, 0.2718, 0.4939, 0.2761, 0.493, 0.2766, 0.5023, 0.2729, 0.5023, 0.2761, 0.4922, 0.2766, 0.4829, 0.2802, 0.4827, 0.2806, 0.4924, 0.2934, 0.489, 0.2921, 0.4819, 0.2967, 0.4813, 0.2979, 0.4881, 0.2934, 0.4961, 0.2979, 0.497, 0.2967, 0.5038, 0.2921, 0.5033, 0.2761, 0.493, 0.2806, 0.4928, 0.2802, 0.5024, 0.2766, 0.5023, 0.2718, 0.4912, 0.2729, 0.4828, 0.2766, 0.4829, 0.2761, 0.4922, 0.2877, 0.4823, 0.2893, 0.4903, 0.285, 0.4916, 0.2838, 0.4826, 0.2633, 0.4961, 0.2676, 0.4951, 0.2688, 0.5025, 0.2644, 0.5028, 0.2676, 0.4951, 0.2718, 0.4939, 0.2729, 0.5023, 0.2688, 0.5025, 0.269, 0.5099, 0.2685, 0.5175, 0.264, 0.5169, 0.2646, 0.5097, 0.2685, 0.4676, 0.269, 0.4752, 0.2646, 0.4754, 0.264, 0.4683, 0.2915, 0.4745, 0.2916, 0.4669, 0.2963, 0.4672, 0.2962, 0.4744, 0.2766, 0.4829, 0.2765, 0.4748, 0.2799, 0.4746, 0.2802, 0.4827, 0.2921, 0.4819, 0.2915, 0.4745, 0.2962, 0.4744, 0.2967, 0.4813, 0.1839, 0.5382, 0.1943, 0.5343, 0.197, 0.5375, 0.1915, 0.5471, 0.2131, 0.5212, 0.2171, 0.5322, 0.206, 0.5322, 0.2046, 0.5283, 0.2729, 0.4828, 0.273, 0.475, 0.2765, 0.4748, 0.2766, 0.4829, 0.2838, 0.4826, 0.2834, 0.4746, 0.2872, 0.4746, 0.2877, 0.4823, 0.1839, 0.5263, 0.1915, 0.5174, 0.197, 0.527, 0.1943, 0.5301, 0.2171, 0.5322, 0.2131, 0.5432, 0.2046, 0.5361, 0.206, 0.5322, 0.2877, 0.4823, 0.2872, 0.4746, 0.2915, 0.4745, 0.2921, 0.4819, 0.273, 0.475, 0.2729, 0.4828, 0.2688, 0.4827, 0.269, 0.4752, 0.1915, 0.5174, 0.203, 0.5154, 0.201, 0.5263, 0.197, 0.527, 0.2838, 0.5025, 0.2834, 0.5105, 0.2799, 0.5105, 0.2802, 0.5024, 0.203, 0.5491, 0.1915, 0.5471, 0.197, 0.5375, 0.201, 0.5382, 0.2806, 0.4928, 0.285, 0.4936, 0.2838, 0.5025, 0.2802, 0.5024, 0.2765, 0.4748, 0.2763, 0.467, 0.2796, 0.4669, 0.2799, 0.4746, 0.2831, 0.4668, 0.2842, 0.4559, 0.2888, 0.4566, 0.287, 0.4667, 0.2131, 0.5212, 0.2046, 0.5283, 0.201, 0.5263, 0.203, 0.5154, 0.273, 0.475, 0.2727, 0.4673, 0.2763, 0.467, 0.2765, 0.4748, 0.2834, 0.4746, 0.2831, 0.4668, 0.287, 0.4667, 0.2872, 0.4746, 0.5094, 0.3375, 0.5148, 0.3499, 0.5104, 0.3515, 0.5053, 0.3402, 0.5215, 0.3871, 0.5208, 0.3992, 0.5164, 0.3986, 0.517, 0.3871, 0.2872, 0.4746, 0.287, 0.4667, 0.2916, 0.4669, 0.2915, 0.4745, 0.269, 0.4752, 0.2685, 0.4676, 0.2727, 0.4673, 0.273, 0.475, 0.5148, 0.3499, 0.5187, 0.3622, 0.5139, 0.3634, 0.5104, 0.3515, 0.2799, 0.4746, 0.2796, 0.4669, 0.2831, 0.4668, 0.2834, 0.4746, 0.5185, 0.4108, 0.5146, 0.422, 0.5107, 0.4203, 0.5143, 0.4097, 0.2916, 0.4669, 0.2933, 0.4573, 0.2979, 0.4581, 0.2963, 0.4672, 0.5208, 0.3992, 0.5185, 0.4108, 0.5143, 0.4097, 0.5164, 0.3986, 0.2131, 0.5432, 0.203, 0.5491, 0.201, 0.5382, 0.2046, 0.5361, 0.2934, 0.4961, 0.2921, 0.5033, 0.2877, 0.5028, 0.2893, 0.4949, 0.2727, 0.4673, 0.2701, 0.457, 0.2747, 0.456, 0.2763, 0.467, 0.5146, 0.422, 0.5091, 0.4333, 0.5053, 0.4306, 0.5107, 0.4203, 0.5301, 0.4004, 0.5208, 0.3992, 0.5215, 0.3871, 0.5314, 0.3872, 0.287, 0.4667, 0.2888, 0.4566, 0.2933, 0.4573, 0.2916, 0.4669, 0.2685, 0.4676, 0.2657, 0.4582, 0.2701, 0.457, 0.2727, 0.4673, 0.5246, 0.3464, 0.5286, 0.36, 0.5187, 0.3622, 0.5148, 0.3499, 0.2796, 0.4669, 0.2794, 0.4556, 0.2842, 0.4559, 0.2831, 0.4668, 0.5276, 0.4131, 0.5236, 0.4254, 0.5146, 0.422, 0.5185, 0.4108, 0.264, 0.4683, 0.2613, 0.4595, 0.2657, 0.4582, 0.2685, 0.4676, 0.5301, 0.4004, 0.5276, 0.4131, 0.5185, 0.4108, 0.5208, 0.3992, 0.5286, 0.36, 0.5307, 0.3737, 0.5209, 0.3747, 0.5187, 0.3622, 0.2763, 0.467, 0.2747, 0.456, 0.2794, 0.4556, 0.2796, 0.4669, 0.2263, 0.515, 0.2148, 0.515, 0.2148, 0.3509, 0.2263, 0.3509, 0.5236, 0.4254, 0.5183, 0.4376, 0.5091, 0.4333, 0.5146, 0.422, 0.5187, 0.3622, 0.5209, 0.3747, 0.5163, 0.3753, 0.5139, 0.3634, 0.5307, 0.3737, 0.5314, 0.3872, 0.5215, 0.3871, 0.5209, 0.3747, 0.2148, 0.515, 0.2033, 0.515, 0.2033, 0.3509, 0.2148, 0.3509, 0.5215, 0.3871, 0.517, 0.3871, 0.5163, 0.3753, 0.5209, 0.3747, 0.2033, 0.515, 0.1918, 0.515, 0.1918, 0.3509, 0.2033, 0.3509, 0.5192, 0.3334, 0.5246, 0.3464, 0.5148, 0.3499, 0.5094, 0.3375, 0.1918, 0.515, 0.1803, 0.515, 0.1803, 0.3509, 0.1918, 0.3509, 0.5628, 0.4472, 0.5628, 0.4602, 0.561, 0.4594, 0.561, 0.4479, 0.1803, 0.515, 0.1687, 0.515, 0.1687, 0.3509, 0.1803, 0.3509, 0.5536, 0.438, 0.5628, 0.4472, 0.561, 0.4479, 0.5529, 0.4398, 0.2608, 0.515, 0.2493, 0.515, 0.2493, 0.3509, 0.2608, 0.3509, 0.5406, 0.438, 0.5536, 0.438, 0.5529, 0.4398, 0.5414, 0.4398, 0.2493, 0.515, 0.2378, 0.515, 0.2378, 0.3509, 0.2493, 0.3509, 0.5314, 0.4472, 0.5406, 0.438, 0.5414, 0.4398, 0.5332, 0.4479, 0.2378, 0.3509, 0.2378, 0.515, 0.2263, 0.515, 0.2263, 0.3509, 0.5314, 0.4602, 0.5314, 0.4472, 0.5332, 0.4479, 0.5332, 0.4594, 0.5406, 0.4694, 0.5314, 0.4602, 0.5332, 0.4594, 0.5414, 0.4676, 0.5406, 0.4698, 0.5536, 0.4698, 0.5529, 0.4716, 0.5414, 0.4716, 0.5536, 0.4698, 0.5628, 0.479, 0.561, 0.4797, 0.5529, 0.4716])
me_cylinder.materials.append(mat_material)
me_cylinder.update()
me_cube_001 = bpy.data.meshes.new('Cube.001')
me_cube_001.from_pydata([(-0.3776, -0.4626, -0.1505), (-0.3776, -0.4626, 0.3762), (-0.3776, 0.4603, -0.1505), (-0.3776, 0.4603, 0.3762), (-0.2731, -0.4626, -0.1505), (-0.2731, -0.4626, 0.3762), (-0.2731, 0.4603, -0.1505), (-0.2731, 0.4603, 0.3762), (-0.2062, 0.4088, 0.3469), (-0.2062, 0.4088, -0.1211), (-0.2062, -0.4112, -0.1211), (-0.2062, -0.4112, 0.3469), (-0.1513, 0.2612, 0.2626), (-0.1513, 0.2612, -0.03686), (-0.1513, -0.2635, -0.03686), (-0.1513, -0.2635, 0.2626), (-0.3776, -0.001179, -0.1505), (-0.3776, -0.4626, 0.1129), (-0.3776, -0.001179, 0.3762), (-0.3776, 0.4603, 0.1129), (-0.3253, 0.4603, -0.1505), (-0.3253, 0.4603, 0.3762), (-0.2731, 0.4603, 0.1129), (-0.2731, -0.001179, -0.1505), (-0.2731, -0.001179, 0.3762), (-0.2731, -0.4626, 0.1129), (-0.3253, -0.4626, -0.1505), (-0.3253, -0.4626, 0.3762), (-0.2062, 0.4088, 0.1129), (-0.2062, -0.001179, -0.1211), (-0.2062, -0.001179, 0.3469), (-0.2062, -0.4112, 0.1129), (-0.2396, -0.4452, 0.3663), (-0.2396, 0.4428, 0.3663), (-0.2396, 0.4428, -0.1405), (-0.2396, -0.4452, -0.1405), (-0.1513, 0.2612, 0.1129), (-0.1513, -0.001179, -0.03686), (-0.1513, -0.001179, 0.2626), (-0.1513, -0.2635, 0.1129), (-0.1787, -0.3588, -0.09124), (-0.1787, -0.3588, 0.3169), (-0.1787, 0.3564, 0.3169), (-0.1787, 0.3564, -0.09124), (-0.3253, 0.4603, 0.1129), (-0.2396, -0.001179, 0.3663), (-0.3253, -0.4626, 0.1129), (-0.3253, -0.001179, -0.1505), (-0.3253, -0.001179, 0.3762), (-0.2396, 0.4428, 0.1129), (-0.2396, -0.4452, 0.1129), (-0.2396, -0.001179, -0.1405), (-0.1787, -0.001179, -0.09124), (-0.1787, -0.3588, 0.1129), (-0.1513, -0.001179, 0.1129), (-0.1787, -0.001179, 0.3169), (-0.1787, 0.3564, 0.1129)], [], [(2, 19, 44, 20), (19, 3, 21, 44), (44, 21, 7, 22), (20, 44, 22, 6), (7, 24, 45, 33), (24, 5, 32, 45), (45, 32, 11, 30), (33, 45, 30, 8), (4, 25, 46, 26), (25, 5, 27, 46), (46, 27, 1, 17), (26, 46, 17, 0), (2, 20, 47, 16), (20, 6, 23, 47), (47, 23, 4, 26), (16, 47, 26, 0), (7, 21, 48, 24), (21, 3, 18, 48), (48, 18, 1, 27), (24, 48, 27, 5), (6, 22, 49, 34), (22, 7, 33, 49), (49, 33, 8, 28), (34, 49, 28, 9), (5, 25, 50, 32), (25, 4, 35, 50), (50, 35, 10, 31), (32, 50, 31, 11), (4, 23, 51, 35), (23, 6, 34, 51), (51, 34, 9, 29), (35, 51, 29, 10), (13, 37, 52, 43), (37, 14, 40, 52), (52, 40, 10, 29), (43, 52, 29, 9), (11, 31, 53, 41), (31, 10, 40, 53), (53, 40, 14, 39), (41, 53, 39, 15), (14, 37, 54, 39), (38, 15, 39, 54), (12, 42, 55, 38), (42, 8, 30, 55), (55, 30, 11, 41), (38, 55, 41, 15), (9, 28, 56, 43), (28, 8, 42, 56), (56, 42, 12, 36), (43, 56, 36, 13), (36, 54, 37, 13), (12, 38, 54, 36)])
me_cube_001.polygons.foreach_set('use_smooth', [True] * 52)
_uv = me_cube_001.uv_layers.new(name='UVMap')
_uv.uv.foreach_set('vector', [0.2749, 0.3505, 0.1994, 0.3505, 0.1994, 0.3355, 0.2749, 0.3355, 0.1994, 0.3505, 0.1238, 0.3505, 0.1238, 0.3355, 0.1994, 0.3355, 0.1994, 0.3355, 0.1238, 0.3355, 0.1238, 0.3205, 0.1994, 0.3205, 0.2749, 0.3355, 0.1994, 0.3355, 0.1994, 0.3205, 0.2749, 0.3205, 0.1062, 0.3077, 0.1062, 0.1754, 0.1162, 0.1754, 0.1162, 0.3027, 0.1062, 0.1754, 0.1062, 0.04298, 0.1162, 0.04799, 0.1162, 0.1754, 0.1162, 0.1754, 0.1162, 0.04799, 0.1273, 0.05774, 0.1273, 0.1754, 0.1162, 0.3027, 0.1162, 0.1754, 0.1273, 0.1754, 0.1273, 0.293, 0.2749, 0.03019, 0.1994, 0.03019, 0.1994, 0.0152, 0.2749, 0.0152, 0.1994, 0.03019, 0.1238, 0.03019, 0.1238, 0.0152, 0.1994, 0.0152, 0.1994, 0.0152, 0.1238, 0.0152, 0.1238, 0.0002119, 0.1994, 0.0002119, 0.2749, 0.0152, 0.1994, 0.0152, 0.1994, 0.0002119, 0.2749, 0.0002119, 0.3225, 0.3077, 0.3075, 0.3077, 0.3075, 0.1754, 0.3225, 0.1754, 0.3075, 0.3077, 0.2925, 0.3077, 0.2925, 0.1754, 0.3075, 0.1754, 0.3075, 0.1754, 0.2925, 0.1754, 0.2925, 0.04298, 0.3075, 0.04298, 0.3225, 0.1754, 0.3075, 0.1754, 0.3075, 0.04298, 0.3225, 0.04298, 0.1062, 0.3077, 0.09121, 0.3077, 0.09121, 0.1754, 0.1062, 0.1754, 0.09121, 0.3077, 0.07622, 0.3077, 0.07622, 0.1754, 0.09121, 0.1754, 0.09121, 0.1754, 0.07622, 0.1754, 0.07622, 0.04298, 0.09121, 0.04298, 0.1062, 0.1754, 0.09121, 0.1754, 0.09121, 0.04298, 0.1062, 0.04298, 0.2749, 0.3205, 0.1994, 0.3205, 0.1994, 0.3097, 0.2721, 0.3097, 0.1994, 0.3205, 0.1238, 0.3205, 0.1267, 0.3097, 0.1994, 0.3097, 0.1994, 0.3097, 0.1267, 0.3097, 0.1322, 0.296, 0.1994, 0.296, 0.2721, 0.3097, 0.1994, 0.3097, 0.1994, 0.296, 0.2665, 0.296, 0.1238, 0.03019, 0.1994, 0.03019, 0.1994, 0.04101, 0.1267, 0.04101, 0.1994, 0.03019, 0.2749, 0.03019, 0.2721, 0.04101, 0.1994, 0.04101, 0.1994, 0.04101, 0.2721, 0.04101, 0.2665, 0.0547, 0.1994, 0.0547, 0.1267, 0.04101, 0.1994, 0.04101, 0.1994, 0.0547, 0.1322, 0.0547, 0.2925, 0.04298, 0.2925, 0.1754, 0.2825, 0.1754, 0.2825, 0.04799, 0.2925, 0.1754, 0.2925, 0.3077, 0.2825, 0.3027, 0.2825, 0.1754, 0.2825, 0.1754, 0.2825, 0.3027, 0.2714, 0.293, 0.2714, 0.1754, 0.2825, 0.04799, 0.2825, 0.1754, 0.2714, 0.1754, 0.2714, 0.05774, 0.2423, 0.2506, 0.2423, 0.1754, 0.2598, 0.1754, 0.2598, 0.2779, 0.2423, 0.1754, 0.2423, 0.1001, 0.2598, 0.07277, 0.2598, 0.1754, 0.2598, 0.1754, 0.2598, 0.07277, 0.2714, 0.05774, 0.2714, 0.1754, 0.2598, 0.2779, 0.2598, 0.1754, 0.2714, 0.1754, 0.2714, 0.293, 0.1322, 0.0547, 0.1994, 0.0547, 0.1994, 0.07166, 0.1408, 0.07166, 0.1994, 0.0547, 0.2665, 0.0547, 0.2579, 0.07166, 0.1994, 0.07166, 0.1994, 0.07166, 0.2579, 0.07166, 0.2423, 0.1001, 0.1994, 0.1001, 0.1408, 0.07166, 0.1994, 0.07166, 0.1994, 0.1001, 0.1564, 0.1001, 0.2423, 0.1001, 0.2423, 0.1754, 0.1994, 0.1754, 0.1994, 0.1001, 0.1564, 0.1754, 0.1564, 0.1001, 0.1994, 0.1001, 0.1994, 0.1754, 0.1564, 0.2506, 0.139, 0.2779, 0.139, 0.1754, 0.1564, 0.1754, 0.139, 0.2779, 0.1273, 0.293, 0.1273, 0.1754, 0.139, 0.1754, 0.139, 0.1754, 0.1273, 0.1754, 0.1273, 0.05774, 0.139, 0.07277, 0.1564, 0.1754, 0.139, 0.1754, 0.139, 0.07277, 0.1564, 0.1001, 0.2665, 0.296, 0.1994, 0.296, 0.1994, 0.279, 0.2579, 0.279, 0.1994, 0.296, 0.1322, 0.296, 0.1408, 0.279, 0.1994, 0.279, 0.1994, 0.279, 0.1408, 0.279, 0.1564, 0.2506, 0.1994, 0.2506, 0.2579, 0.279, 0.1994, 0.279, 0.1994, 0.2506, 0.2423, 0.2506, 0.1994, 0.2506, 0.1994, 0.1754, 0.2423, 0.1754, 0.2423, 0.2506, 0.1564, 0.2506, 0.1564, 0.1754, 0.1994, 0.1754, 0.1994, 0.2506])
me_cube_001.materials.append(mat_material)
me_cube_001.update()
me_cube_003 = bpy.data.meshes.new('Cube.003')
me_cube_003.from_pydata([(-0.2982, 0.4609, 0.4609), (-0.2982, 0.4609, -0.06663), (-0.2982, -0.4609, 0.4609), (-0.2982, -0.4609, -0.06663), (-0.4825, 0.4825, 0.4825), (-0.4825, 0.4825, -0.08824), (-0.4825, -0.4825, 0.4825), (-0.4825, -0.4825, -0.08824), (-0.2982, 0.4825, 0.4825), (-0.2982, 0.4825, -0.08824), (-0.2982, -0.4825, 0.4825), (-0.2982, -0.4825, -0.08824), (-0.3319, 0.4609, 0.4609), (-0.3319, 0.4609, -0.06663), (-0.3319, -0.4609, 0.4609), (-0.3319, -0.4609, -0.06663)], [], [(8, 4, 6, 10), (11, 10, 6, 7), (5, 9, 11, 7), (0, 2, 14, 12), (5, 4, 8, 9), (0, 1, 9, 8), (3, 2, 10, 11), (2, 0, 8, 10), (1, 3, 11, 9), (13, 12, 14, 15), (1, 0, 12, 13), (3, 1, 13, 15), (2, 3, 15, 14)])
me_cube_003.polygons.foreach_set('use_smooth', [True] * 13)
_k = set([(0, 1), (0, 2), (0, 12), (1, 3), (2, 3), (2, 14), (3, 15), (4, 5), (4, 8), (5, 9), (6, 10), (7, 11), (8, 9), (8, 10), (9, 11), (10, 11), (12, 13), (12, 14), (13, 15), (14, 15)])
me_cube_003.attributes.new('sharp_edge', 'BOOLEAN', 'EDGE').data.foreach_set('value', [ (min(e.vertices), max(e.vertices)) in _k for e in me_cube_003.edges])
_uv = me_cube_003.uv_layers.new(name='UVMap')
_uv.uv.foreach_set('vector', [0.6398, 0.0002655, 0.7033, 0.0002655, 0.7033, 0.333, 0.6398, 0.333, 0.1093, 0.5298, 0.1093, 0.7266, 0.0458, 0.7266, 0.0458, 0.5298, 0.0458, 0.1971, 0.1093, 0.1971, 0.1093, 0.5298, 0.0458, 0.5298, 0.01189, 0.6819, 0.01189, 0.9997, 0.0002655, 0.9997, 0.0002655, 0.6819, 0.0458, 0.1971, 0.0458, 0.0002655, 0.1093, 0.0002655, 0.1093, 0.1971, 0.6323, 0.007717, 0.4504, 0.007717, 0.443, 0.0002655, 0.6398, 0.0002655, 0.4504, 0.3256, 0.6323, 0.3256, 0.6398, 0.333, 0.443, 0.333, 0.6323, 0.3256, 0.6323, 0.007717, 0.6398, 0.0002655, 0.6398, 0.333, 0.4504, 0.007717, 0.4504, 0.3256, 0.443, 0.333, 0.443, 0.0002655, 0.443, 0.3335, 0.6249, 0.3335, 0.6249, 0.6514, 0.443, 0.6514, 0.01189, 0.5, 0.01189, 0.6819, 0.0002655, 0.6819, 0.0002655, 0.5, 0.01189, 0.1822, 0.01189, 0.5, 0.0002655, 0.5, 0.0002655, 0.1822, 0.01189, 0.0002655, 0.01189, 0.1822, 0.0002655, 0.1822, 0.0002655, 0.0002655])
me_cube_003.materials.append(mat_material_003)
me_cube_003.use_mirror_vertex_groups = False
me_cube_003.update()
me_cube_002 = bpy.data.meshes.new('Cube.002')
me_cube_002.from_pydata([(-0.3776, -0.4626, -0.1505), (-0.3776, -0.4626, 0.3762), (-0.3776, 0.4603, -0.1505), (-0.3776, 0.4603, 0.3762), (-0.2731, -0.4626, -0.1505), (-0.2731, -0.4626, 0.3762), (-0.2731, 0.4603, -0.1505), (-0.2731, 0.4603, 0.3762), (-0.2062, 0.4088, 0.3469), (-0.2062, 0.4088, -0.1211), (-0.2062, -0.4112, -0.1211), (-0.2062, -0.4112, 0.3469), (-0.1513, 0.2612, 0.2626), (-0.1513, 0.2612, -0.03686), (-0.1513, -0.2635, -0.03686), (-0.1513, -0.2635, 0.2626), (-0.3776, -0.001179, -0.1505), (-0.3776, -0.4626, 0.1129), (-0.3776, -0.001179, 0.3762), (-0.3776, 0.4603, 0.1129), (-0.3253, 0.4603, -0.1505), (-0.3253, 0.4603, 0.3762), (-0.2731, 0.4603, 0.1129), (-0.2731, -0.001179, -0.1505), (-0.2731, -0.001179, 0.3762), (-0.2731, -0.4626, 0.1129), (-0.3253, -0.4626, -0.1505), (-0.3253, -0.4626, 0.3762), (-0.2062, 0.4088, 0.1129), (-0.2062, -0.001179, -0.1211), (-0.2062, -0.001179, 0.3469), (-0.2062, -0.4112, 0.1129), (-0.2396, -0.4452, 0.3663), (-0.2396, 0.4428, 0.3663), (-0.2396, 0.4428, -0.1405), (-0.2396, -0.4452, -0.1405), (-0.1513, 0.2612, 0.1129), (-0.1513, -0.001179, -0.03686), (-0.1513, -0.001179, 0.2626), (-0.1513, -0.2635, 0.1129), (-0.1787, -0.3588, -0.09124), (-0.1787, -0.3588, 0.3169), (-0.1787, 0.3564, 0.3169), (-0.1787, 0.3564, -0.09124), (-0.3253, 0.4603, 0.1129), (-0.2396, -0.001179, 0.3663), (-0.3253, -0.4626, 0.1129), (-0.3253, -0.001179, -0.1505), (-0.3253, -0.001179, 0.3762), (-0.2396, 0.4428, 0.1129), (-0.2396, -0.4452, 0.1129), (-0.2396, -0.001179, -0.1405), (-0.1787, -0.001179, -0.09124), (-0.1787, -0.3588, 0.1129), (-0.1513, -0.001179, 0.1129), (-0.1787, -0.001179, 0.3169), (-0.1787, 0.3564, 0.1129)], [], [(2, 19, 44, 20), (19, 3, 21, 44), (44, 21, 7, 22), (20, 44, 22, 6), (7, 24, 45, 33), (24, 5, 32, 45), (45, 32, 11, 30), (33, 45, 30, 8), (4, 25, 46, 26), (25, 5, 27, 46), (46, 27, 1, 17), (26, 46, 17, 0), (2, 20, 47, 16), (20, 6, 23, 47), (47, 23, 4, 26), (16, 47, 26, 0), (7, 21, 48, 24), (21, 3, 18, 48), (48, 18, 1, 27), (24, 48, 27, 5), (6, 22, 49, 34), (22, 7, 33, 49), (49, 33, 8, 28), (34, 49, 28, 9), (5, 25, 50, 32), (25, 4, 35, 50), (50, 35, 10, 31), (32, 50, 31, 11), (4, 23, 51, 35), (23, 6, 34, 51), (51, 34, 9, 29), (35, 51, 29, 10), (13, 37, 52, 43), (37, 14, 40, 52), (52, 40, 10, 29), (43, 52, 29, 9), (11, 31, 53, 41), (31, 10, 40, 53), (53, 40, 14, 39), (41, 53, 39, 15), (14, 37, 54, 39), (38, 15, 39, 54), (12, 42, 55, 38), (42, 8, 30, 55), (55, 30, 11, 41), (38, 55, 41, 15), (9, 28, 56, 43), (28, 8, 42, 56), (56, 42, 12, 36), (43, 56, 36, 13), (36, 54, 37, 13), (12, 38, 54, 36)])
me_cube_002.polygons.foreach_set('use_smooth', [True] * 52)
_uv = me_cube_002.uv_layers.new(name='UVMap')
_uv.uv.foreach_set('vector', [0.01242, 0.1658, 0.01242, 0.08306, 0.02884, 0.08306, 0.02884, 0.1658, 0.01242, 0.08306, 0.01242, 0.0002655, 0.02884, 0.0002655, 0.02884, 0.08306, 0.02884, 0.08306, 0.02884, 0.0002655, 0.04527, 0.0002655, 0.04527, 0.08306, 0.02884, 0.1658, 0.02884, 0.08306, 0.04527, 0.08306, 0.04527, 0.1658, 0.4424, 0.4778, 0.3034, 0.4366, 0.3066, 0.4256, 0.438, 0.4645, 0.3034, 0.4366, 0.1643, 0.3954, 0.1753, 0.3867, 0.3066, 0.4256, 0.3066, 0.4256, 0.1753, 0.3867, 0.1863, 0.378, 0.3099, 0.4146, 0.438, 0.4645, 0.3066, 0.4256, 0.3099, 0.4146, 0.4335, 0.4512, 0.04527, 0.456, 0.04527, 0.5388, 0.02884, 0.5388, 0.02884, 0.456, 0.04527, 0.5388, 0.04527, 0.6216, 0.02884, 0.6216, 0.02884, 0.5388, 0.02884, 0.5388, 0.02884, 0.6216, 0.01242, 0.6216, 0.01242, 0.5388, 0.02884, 0.456, 0.02884, 0.5388, 0.01242, 0.5388, 0.01242, 0.456, 0.01242, 0.1658, 0.02884, 0.1658, 0.02884, 0.3109, 0.01242, 0.3109, 0.02884, 0.1658, 0.04527, 0.1658, 0.04527, 0.3109, 0.02884, 0.3109, 0.02884, 0.3109, 0.04527, 0.3109, 0.04527, 0.456, 0.02884, 0.456, 0.01242, 0.3109, 0.02884, 0.3109, 0.02884, 0.456, 0.01242, 0.456, 0.04527, 0.9117, 0.02884, 0.9117, 0.02884, 0.7666, 0.04527, 0.7666, 0.02884, 0.9117, 0.01242, 0.9117, 0.01242, 0.7666, 0.02884, 0.7666, 0.02884, 0.7666, 0.01242, 0.7666, 0.01242, 0.6216, 0.02884, 0.6216, 0.04527, 0.7666, 0.02884, 0.7666, 0.02884, 0.6216, 0.04527, 0.6216, 0.2769, 0.001801, 0.3597, 0.001033, 0.3598, 0.0143, 0.2816, 0.01503, 0.3597, 0.001033, 0.4424, 0.0002655, 0.438, 0.01358, 0.3598, 0.0143, 0.3598, 0.0143, 0.438, 0.01358, 0.4335, 0.02689, 0.3599, 0.02757, 0.2816, 0.01503, 0.3598, 0.0143, 0.3599, 0.02757, 0.2863, 0.02825, 0.1643, 0.3954, 0.1371, 0.3172, 0.1496, 0.3129, 0.1753, 0.3867, 0.1371, 0.3172, 0.1099, 0.239, 0.1239, 0.239, 0.1496, 0.3129, 0.1496, 0.3129, 0.1239, 0.239, 0.138, 0.239, 0.1621, 0.3085, 0.1753, 0.3867, 0.1496, 0.3129, 0.1621, 0.3085, 0.1863, 0.378, 0.1099, 0.239, 0.1934, 0.1204, 0.2028, 0.127, 0.1239, 0.239, 0.1934, 0.1204, 0.2769, 0.001801, 0.2816, 0.01503, 0.2028, 0.127, 0.2028, 0.127, 0.2816, 0.01503, 0.2863, 0.02825, 0.2122, 0.1336, 0.1239, 0.239, 0.2028, 0.127, 0.2122, 0.1336, 0.138, 0.239, 0.2755, 0.6919, 0.2667, 0.6099, 0.2824, 0.6082, 0.2936, 0.7133, 0.2667, 0.6099, 0.2579, 0.5279, 0.2712, 0.5031, 0.2824, 0.6082, 0.2824, 0.6082, 0.2712, 0.5031, 0.2844, 0.4783, 0.2981, 0.6065, 0.2936, 0.7133, 0.2824, 0.6082, 0.2981, 0.6065, 0.3118, 0.7347, 0.1373, 0.4783, 0.2108, 0.4783, 0.2108, 0.5031, 0.1505, 0.5031, 0.2108, 0.4783, 0.2844, 0.4783, 0.2712, 0.5031, 0.2108, 0.5031, 0.2108, 0.5031, 0.2712, 0.5031, 0.2579, 0.5279, 0.2108, 0.5279, 0.1505, 0.5031, 0.2108, 0.5031, 0.2108, 0.5279, 0.1638, 0.5279, 0.2579, 0.5279, 0.2667, 0.6099, 0.155, 0.6099, 0.2108, 0.5279, 0.155, 0.6099, 0.1638, 0.5279, 0.1638, 0.5279, 0.155, 0.6099, 0.1462, 0.6919, 0.128, 0.7133, 0.1393, 0.6082, 0.155, 0.6099, 0.128, 0.7133, 0.1099, 0.7347, 0.1236, 0.6065, 0.1393, 0.6082, 0.1393, 0.6082, 0.1236, 0.6065, 0.1373, 0.4783, 0.1505, 0.5031, 0.155, 0.6099, 0.1393, 0.6082, 0.1505, 0.5031, 0.1638, 0.5279, 0.3118, 0.7347, 0.2399, 0.7502, 0.2347, 0.726, 0.2936, 0.7133, 0.2399, 0.7502, 0.168, 0.7658, 0.1758, 0.7388, 0.2347, 0.726, 0.2347, 0.726, 0.1758, 0.7388, 0.1835, 0.7118, 0.2295, 0.7018, 0.2936, 0.7133, 0.2347, 0.726, 0.2295, 0.7018, 0.2755, 0.6919, 0.2295, 0.7018, 0.155, 0.6099, 0.2667, 0.6099, 0.2755, 0.6919, 0.1462, 0.6919, 0.155, 0.6099, 0.155, 0.6099, 0.2295, 0.7018])
me_cube_002.materials.append(mat_material_003)
me_cube_002.update()
me_cylinder_002 = bpy.data.meshes.new('Cylinder.002')
me_cylinder_002.from_pydata([(-1.142, -3.702, -1.507), (0.5998, 1.022, 1.009), (-1.176, -3.835, -1.466), (1.017, 0.398, 1.009), (-1.184, -4.069, -1.456), (0.8705, -0.3385, 1.009), (-1.161, -4.267, -1.484), (0.2461, -0.7557, 1.009), (-1.121, -4.314, -1.533), (-0.4904, -0.6092, 1.009), (-1.086, -4.181, -1.574), (-0.9076, 0.01514, 1.009), (-1.078, -3.947, -1.584), (-0.7611, 0.7516, 1.009), (-1.101, -3.748, -1.556), (-0.1367, 1.169, 1.009), (-0.5937, -3.702, -1.488), (0.5374, 0.9289, 1.009), (-0.6929, -3.835, -1.452), (0.9068, 0.376, 1.009), (-0.7161, -4.069, -1.443), (0.7771, -0.2761, 1.009), (-0.6499, -4.267, -1.468), (0.2242, -0.6456, 1.009), (-0.5329, -4.314, -1.511), (-0.428, -0.5158, 1.009), (-0.4337, -4.181, -1.547), (-0.7974, 0.03705, 1.009), (-0.4104, -3.947, -1.556), (-0.6677, 0.6892, 1.009), (-0.4767, -3.748, -1.532), (-0.1148, 1.059, 1.009), (-0.265, -3.702, -1.423), (0.5998, 1.022, 1.13), (-0.4171, -3.835, -1.396), (1.017, 0.398, 1.13), (-0.4528, -4.069, -1.39), (0.8705, -0.3385, 1.13), (-0.3512, -4.267, -1.408), (0.2461, -0.7557, 1.13), (-0.1718, -4.314, -1.44), (-0.4904, -0.6092, 1.13), (-0.01972, -4.181, -1.467), (-0.9076, 0.01514, 1.13), (0.01597, -3.947, -1.473), (-0.7611, 0.7516, 1.13), (-0.08565, -3.748, -1.455), (-0.1367, 1.169, 1.13), (-0.06101, -3.702, -1.338), (0.5444, 0.9395, 1.182), (-0.2476, -3.835, -1.324), (0.9192, 0.3785, 1.182), (-0.2914, -4.069, -1.32), (0.7876, -0.2832, 1.182), (-0.1667, -4.267, -1.33), (0.2267, -0.658, 1.182), (0.0534, -4.314, -1.347), (-0.4351, -0.5264, 1.182), (0.24, -4.181, -1.361), (-0.8099, 0.03457, 1.182), (0.2838, -3.947, -1.365), (-0.6783, 0.6963, 1.182), (0.1591, -3.748, -1.355), (-0.1173, 1.071, 1.182), (-0.006204, -3.702, -1.243), (0.2281, 0.466, 1.243), (-0.2048, -3.835, -1.243), (0.3608, 0.2674, 1.243), (-0.2514, -4.069, -1.243), (0.3142, 0.03317, 1.243), (-0.1187, -4.267, -1.243), (0.1156, -0.09953, 1.243), (0.1156, -4.314, -1.243), (-0.1187, -0.05293, 1.243), (0.3142, -4.181, -1.243), (-0.2514, 0.1457, 1.243), (0.3608, -3.947, -1.243), (-0.2048, 0.3799, 1.243), (0.2281, -3.748, -1.243), (-0.006204, 0.5126, 1.243), (-0.1173, -3.143, -1.182), (0.1591, 0.466, 1.355), (-0.6783, -3.518, -1.182), (0.2838, 0.2674, 1.365), (-0.8099, -4.18, -1.182), (0.24, 0.03317, 1.361), (-0.4351, -4.741, -1.182), (0.0534, -0.09953, 1.347), (0.2267, -4.873, -1.182), (-0.1667, -0.05293, 1.33), (0.7876, -4.498, -1.182), (-0.2914, 0.1457, 1.32), (0.9192, -3.836, -1.182), (-0.2476, 0.3799, 1.324), (0.5444, -3.275, -1.182), (-0.06101, 0.5126, 1.338), (-0.1367, -3.046, -1.13), (-0.08565, 0.466, 1.455), (-0.7611, -3.463, -1.13), (0.01597, 0.2674, 1.473), (-0.9076, -4.199, -1.13), (-0.01972, 0.03317, 1.467), (-0.4904, -4.824, -1.13), (-0.1718, -0.09953, 1.44), (0.2461, -4.97, -1.13), (-0.3512, -0.05293, 1.408), (0.8705, -4.553, -1.13), (-0.4528, 0.1457, 1.39), (1.017, -3.817, -1.13), (-0.4171, 0.3799, 1.396), (0.5998, -3.192, -1.13), (-0.265, 0.5126, 1.423), (-0.1148, -3.156, -1.009), (-0.4767, 0.466, 1.532), (-0.6677, -3.525, -1.009), (-0.4104, 0.2674, 1.556), (-0.7974, -4.177, -1.009), (-0.4337, 0.03317, 1.547), (-0.428, -4.73, -1.009), (-0.5329, -0.09953, 1.511), (0.2242, -4.86, -1.009), (-0.6499, -0.05293, 1.468), (0.7771, -4.491, -1.009), (-0.7161, 0.1457, 1.443), (0.9068, -3.838, -1.009), (-0.6929, 0.3799, 1.452), (0.5374, -3.286, -1.009), (-0.5937, 0.5126, 1.488), (-0.1367, -3.046, -1.009), (-1.101, 0.466, 1.556), (-0.7611, -3.463, -1.009), (-1.078, 0.2674, 1.584), (-0.9076, -4.199, -1.009), (-1.086, 0.03317, 1.574), (-0.4904, -4.824, -1.009), (-1.121, -0.09953, 1.533), (0.2461, -4.97, -1.009), (-1.161, -0.05293, 1.484), (0.8705, -4.553, -1.009), (-1.184, 0.1457, 1.456), (1.017, -3.817, -1.009), (-1.176, 0.3799, 1.466), (0.5998, -3.192, -1.009), (-1.142, 0.5126, 1.507), (-1.142, -3.702, 1.507), (0.5998, 1.022, -1.009), (-1.176, -3.835, 1.466), (1.017, 0.398, -1.009), (-1.184, -4.069, 1.456), (0.8705, -0.3385, -1.009), (-1.161, -4.267, 1.484), (0.2461, -0.7557, -1.009), (-1.121, -4.314, 1.533), (-0.4904, -0.6092, -1.009), (-1.086, -4.181, 1.574), (-0.9076, 0.01514, -1.009), (-1.078, -3.947, 1.584), (-0.7611, 0.7516, -1.009), (-1.101, -3.748, 1.556), (-0.1367, 1.169, -1.009), (-0.5937, -3.702, 1.488), (0.5374, 0.9289, -1.009), (-0.6929, -3.835, 1.452), (0.9068, 0.376, -1.009), (-0.7161, -4.069, 1.443), (0.7771, -0.2761, -1.009), (-0.6499, -4.267, 1.468), (0.2242, -0.6456, -1.009), (-0.5329, -4.314, 1.511), (-0.428, -0.5158, -1.009), (-0.4337, -4.181, 1.547), (-0.7974, 0.03705, -1.009), (-0.4104, -3.947, 1.556), (-0.6677, 0.6892, -1.009), (-0.4767, -3.748, 1.532), (-0.1148, 1.059, -1.009), (-0.265, -3.702, 1.423), (0.5998, 1.022, -1.13), (-0.4171, -3.835, 1.396), (1.017, 0.398, -1.13), (-0.4528, -4.069, 1.39), (0.8705, -0.3385, -1.13), (-0.3512, -4.267, 1.408), (0.2461, -0.7557, -1.13), (-0.1718, -4.314, 1.44), (-0.4904, -0.6092, -1.13), (-0.01972, -4.181, 1.467), (-0.9076, 0.01514, -1.13), (0.01597, -3.947, 1.473), (-0.7611, 0.7516, -1.13), (-0.08565, -3.748, 1.455), (-0.1367, 1.169, -1.13), (-0.06101, -3.702, 1.338), (0.5444, 0.9395, -1.182), (-0.2476, -3.835, 1.324), (0.9192, 0.3785, -1.182), (-0.2914, -4.069, 1.32), (0.7876, -0.2832, -1.182), (-0.1667, -4.267, 1.33), (0.2267, -0.658, -1.182), (0.0534, -4.314, 1.347), (-0.4351, -0.5264, -1.182), (0.24, -4.181, 1.361), (-0.8099, 0.03457, -1.182), (0.2838, -3.947, 1.365), (-0.6783, 0.6963, -1.182), (0.1591, -3.748, 1.355), (-0.1173, 1.071, -1.182), (-0.006204, -3.702, 1.243), (0.2281, 0.466, -1.243), (-0.2048, -3.835, 1.243), (0.3608, 0.2674, -1.243), (-0.2514, -4.069, 1.243), (0.3142, 0.03317, -1.243), (-0.1187, -4.267, 1.243), (0.1156, -0.09953, -1.243), (0.1156, -4.314, 1.243), (-0.1187, -0.05293, -1.243), (0.3142, -4.181, 1.243), (-0.2514, 0.1457, -1.243), (0.3608, -3.947, 1.243), (-0.2048, 0.3799, -1.243), (0.2281, -3.748, 1.243), (-0.006204, 0.5126, -1.243), (-0.1173, -3.143, 1.182), (0.1591, 0.466, -1.355), (-0.6783, -3.518, 1.182), (0.2838, 0.2674, -1.365), (-0.8099, -4.18, 1.182), (0.24, 0.03317, -1.361), (-0.4351, -4.741, 1.182), (0.0534, -0.09953, -1.347), (0.2267, -4.873, 1.182), (-0.1667, -0.05293, -1.33), (0.7876, -4.498, 1.182), (-0.2914, 0.1457, -1.32), (0.9192, -3.836, 1.182), (-0.2476, 0.3799, -1.324), (0.5444, -3.275, 1.182), (-0.06101, 0.5126, -1.338), (-0.1367, -3.046, 1.13), (-0.08565, 0.466, -1.455), (-0.7611, -3.463, 1.13), (0.01597, 0.2674, -1.473), (-0.9076, -4.199, 1.13), (-0.01972, 0.03317, -1.467), (-0.4904, -4.824, 1.13), (-0.1718, -0.09953, -1.44), (0.2461, -4.97, 1.13), (-0.3512, -0.05293, -1.408), (0.8705, -4.553, 1.13), (-0.4528, 0.1457, -1.39), (1.017, -3.817, 1.13), (-0.4171, 0.3799, -1.396), (0.5998, -3.192, 1.13), (-0.265, 0.5126, -1.423), (-0.1148, -3.156, 1.009), (-0.4767, 0.466, -1.532), (-0.6677, -3.525, 1.009), (-0.4104, 0.2674, -1.556), (-0.7974, -4.177, 1.009), (-0.4337, 0.03317, -1.547), (-0.428, -4.73, 1.009), (-0.5329, -0.09953, -1.511), (0.2242, -4.86, 1.009), (-0.6499, -0.05293, -1.468), (0.7771, -4.491, 1.009), (-0.7161, 0.1457, -1.443), (0.9068, -3.838, 1.009), (-0.6929, 0.3799, -1.452), (0.5374, -3.286, 1.009), (-0.5937, 0.5126, -1.488), (-0.1367, -3.046, 1.009), (-1.101, 0.466, -1.556), (-0.7611, -3.463, 1.009), (-1.078, 0.2674, -1.584), (-0.9076, -4.199, 1.009), (-1.086, 0.03317, -1.574), (-0.4904, -4.824, 1.009), (-1.121, -0.09953, -1.533), (0.2461, -4.97, 1.009), (-1.161, -0.05293, -1.484), (0.8705, -4.553, 1.009), (-1.184, 0.1457, -1.456), (1.017, -3.817, 1.009), (-1.176, 0.3799, -1.466), (0.5998, -3.192, 1.009), (-1.142, 0.5126, -1.507), (0.1106, -0.09953, -1.251), (0.2225, 0.466, -1.252), (-0.01059, 0.5126, -1.251), (-0.1225, -0.05293, -1.25), (0.3546, 0.2674, -1.253), (-0.2546, 0.1457, -1.249), (0.3082, 0.03317, -1.253), (-0.2082, 0.3799, -1.25)], [], [(5, 3, 35, 37), (3, 5, 21, 19), (286, 284, 268, 270), (5, 7, 23, 21), (272, 286, 270, 256), (7, 9, 25, 23), (112, 256, 270, 126), (9, 11, 27, 25), (258, 256, 112, 114), (11, 13, 29, 27), (260, 258, 114, 116), (13, 15, 31, 29), (262, 260, 116, 118), (11, 9, 41, 43), (264, 262, 118, 120), (35, 51, 53, 37), (39, 37, 53, 55), (13, 11, 43, 45), (266, 264, 120, 122), (268, 266, 122, 124), (7, 5, 37, 39), (1, 15, 47, 33), (270, 268, 124, 126), (26, 10, 12, 28), (15, 13, 45, 47), (9, 7, 39, 41), (20, 4, 6, 22), (1, 33, 35, 3), (28, 12, 14, 30), (16, 0, 2, 18), (22, 6, 8, 24), (45, 43, 59, 61), (49, 63, 79, 65), (33, 47, 63, 49), (18, 2, 4, 20), (44, 28, 30, 46), (47, 45, 61, 63), (41, 39, 55, 57), (38, 22, 24, 40), (35, 33, 49, 51), (32, 16, 18, 34), (43, 41, 57, 59), (46, 30, 16, 32), (40, 24, 26, 42), (53, 69, 71, 55), (24, 8, 10, 26), (30, 14, 0, 16), (77, 93, 95, 79), (81, 97, 99, 83), (63, 61, 77, 79), (57, 55, 71, 73), (40, 56, 54, 38), (51, 49, 65, 67), (48, 32, 34, 50), (59, 57, 73, 75), (62, 46, 32, 48), (56, 40, 42, 58), (53, 51, 67, 69), (59, 75, 77, 61), (50, 34, 36, 52), (58, 42, 44, 60), (34, 18, 20, 36), (42, 26, 28, 44), (67, 65, 81, 83), (91, 89, 105, 107), (73, 71, 87, 89), (75, 73, 89, 91), (52, 36, 38, 54), (48, 64, 78, 62), (69, 67, 83, 85), (77, 75, 91, 93), (72, 56, 58, 74), (66, 50, 52, 68), (71, 69, 85, 87), (79, 95, 81, 65), (74, 58, 60, 76), (68, 52, 54, 70), (22, 38, 36, 20), (105, 121, 123, 107), (109, 107, 123, 125), (85, 83, 99, 101), (93, 91, 107, 109), (68, 84, 82, 66), (90, 74, 76, 92), (87, 85, 101, 103), (81, 95, 111, 97), (84, 68, 70, 86), (92, 76, 78, 94), (95, 93, 109, 111), (87, 103, 105, 89), (86, 70, 72, 88), (46, 62, 60, 44), (80, 64, 66, 82), (70, 54, 56, 72), (101, 99, 115, 117), (113, 127, 143, 129), (74, 90, 88, 72), (103, 101, 117, 119), (97, 111, 127, 113), (100, 84, 86, 102), (108, 92, 94, 110), (111, 109, 125, 127), (105, 103, 119, 121), (102, 86, 88, 104), (99, 97, 113, 115), (96, 80, 82, 98), (125, 123, 139, 141), (110, 94, 80, 96), (94, 78, 64, 80), (76, 60, 62, 78), (119, 117, 133, 135), (98, 82, 84, 100), (110, 142, 140, 108), (127, 125, 141, 143), (121, 119, 135, 137), (134, 102, 104, 136), (115, 113, 129, 131), (128, 96, 98, 130), (123, 121, 137, 139), (142, 110, 96, 128), (136, 104, 106, 138), (117, 115, 131, 133), (175, 161, 145, 159), (130, 98, 100, 132), (104, 88, 90, 106), (161, 163, 147, 145), (149, 181, 179, 147), (92, 108, 106, 90), (163, 165, 149, 147), (132, 100, 102, 134), (165, 167, 151, 149), (114, 112, 128, 130), (167, 169, 153, 151), (116, 114, 130, 132), (169, 171, 155, 153), (118, 116, 132, 134), (171, 173, 157, 155), (120, 118, 134, 136), (173, 175, 159, 157), (122, 120, 136, 138), (155, 187, 185, 153), (124, 122, 138, 140), (195, 179, 181, 197), (183, 199, 197, 181), (157, 189, 187, 155), (138, 106, 108, 140), (126, 124, 140, 142), (151, 183, 181, 149), (145, 177, 191, 159), (112, 126, 142, 128), (170, 172, 156, 154), (159, 191, 189, 157), (153, 185, 183, 151), (164, 166, 150, 148), (177, 145, 147, 179), (172, 174, 158, 156), (160, 162, 146, 144), (166, 168, 152, 150), (189, 205, 203, 187), (193, 209, 223, 207), (177, 193, 207, 191), (162, 164, 148, 146), (188, 190, 174, 172), (191, 207, 205, 189), (185, 201, 199, 183), (182, 184, 168, 166), (179, 195, 193, 177), (176, 178, 162, 160), (187, 203, 201, 185), (190, 176, 160, 174), (184, 186, 170, 168), (213, 197, 199, 215), (168, 170, 154, 152), (174, 160, 144, 158), (295, 221, 223, 290), (241, 225, 227, 243), (207, 223, 221, 205), (201, 217, 215, 199), (200, 184, 182, 198), (195, 211, 209, 193), (192, 194, 178, 176), (203, 219, 217, 201), (206, 192, 176, 190), (200, 202, 186, 184), (197, 213, 211, 195), (219, 203, 205, 221), (194, 196, 180, 178), (202, 204, 188, 186), (178, 180, 164, 162), (186, 188, 172, 170), (292, 227, 225, 289), (235, 251, 249, 233), (291, 233, 231, 288), (293, 235, 233, 291), (208, 192, 206, 222), (196, 198, 182, 180), (216, 218, 202, 200), (294, 229, 227, 292), (295, 237, 235, 293), (210, 212, 196, 194), (218, 220, 204, 202), (288, 231, 229, 294), (290, 223, 209, 289), (212, 214, 198, 196), (214, 216, 200, 198), (182, 166, 164, 180), (265, 249, 251, 267), (253, 269, 267, 251), (229, 245, 243, 227), (237, 253, 251, 235), (228, 212, 210, 226), (234, 236, 220, 218), (231, 247, 245, 229), (225, 241, 255, 239), (228, 230, 214, 212), (236, 238, 222, 220), (239, 255, 253, 237), (247, 231, 233, 249), (230, 232, 216, 214), (206, 190, 188, 204), (224, 226, 210, 208), (220, 222, 206, 204), (245, 261, 259, 243), (257, 273, 287, 271), (234, 218, 216, 232), (247, 263, 261, 245), (241, 257, 271, 255), (244, 246, 230, 228), (252, 254, 238, 236), (255, 271, 269, 253), (249, 265, 263, 247), (246, 248, 232, 230), (243, 259, 257, 241), (240, 242, 226, 224), (269, 285, 283, 267), (254, 240, 224, 238), (238, 224, 208, 222), (210, 194, 192, 208), (263, 279, 277, 261), (242, 244, 228, 226), (286, 254, 252, 284), (271, 287, 285, 269), (265, 281, 279, 263), (278, 280, 248, 246), (259, 275, 273, 257), (272, 274, 242, 240), (267, 283, 281, 265), (286, 272, 240, 254), (280, 282, 250, 248), (261, 277, 275, 259), (17, 19, 163, 161), (274, 276, 244, 242), (248, 250, 234, 232), (282, 284, 252, 250), (19, 21, 165, 163), (252, 236, 234, 250), (21, 23, 167, 165), (276, 278, 246, 244), (23, 25, 169, 167), (274, 272, 256, 258), (25, 27, 171, 169), (276, 274, 258, 260), (27, 29, 173, 171), (278, 276, 260, 262), (29, 31, 175, 173), (280, 278, 262, 264), (175, 31, 17, 161), (282, 280, 264, 266), (284, 282, 266, 268), (15, 1, 17, 31), (1, 3, 19, 17), (239, 290, 289, 225), (215, 288, 294, 213), (221, 295, 293, 219), (213, 294, 292, 211), (219, 293, 291, 217), (217, 291, 288, 215), (211, 292, 289, 209), (237, 295, 290, 239), (50, 66, 64, 48)])
me_cylinder_002.polygons.foreach_set('use_smooth', [True] * 280)
_k = set([(17, 19), (17, 31), (19, 21), (21, 23), (23, 25), (25, 27), (27, 29), (29, 31), (64, 66), (64, 78), (65, 67), (65, 79), (66, 68), (67, 69), (68, 70), (69, 71), (70, 72), (71, 73), (72, 74), (73, 75), (74, 76), (75, 77), (76, 78), (77, 79), (112, 114), (112, 126), (114, 116), (116, 118), (118, 120), (120, 122), (122, 124), (124, 126), (161, 163), (161, 175), (163, 165), (165, 167), (167, 169), (169, 171), (171, 173), (173, 175), (208, 210), (208, 222), (209, 211), (209, 223), (210, 212), (211, 213), (212, 214), (213, 215), (214, 216), (215, 217), (216, 218), (217, 219), (218, 220), (219, 221), (220, 222), (221, 223), (256, 258), (256, 270), (258, 260), (260, 262), (262, 264), (264, 266), (266, 268), (268, 270)])
me_cylinder_002.attributes.new('sharp_edge', 'BOOLEAN', 'EDGE').data.foreach_set('value', [ (min(e.vertices), max(e.vertices)) in _k for e in me_cylinder_002.edges])
_uv = me_cylinder_002.uv_layers.new(name='UVMap')
_uv.uv.foreach_set('vector', [0.438, 0.1244, 0.4718, 0.2941, 0.4718, 0.2941, 0.438, 0.1244, 0.4718, 0.2941, 0.438, 0.1244, 0.4496, 0.1167, 0.4854, 0.2968, 0.3756, 0.438, 0.4718, 0.2941, 0.4854, 0.2968, 0.3833, 0.4496, 0.438, 0.1244, 0.2941, 0.02823, 0.2968, 0.01461, 0.4496, 0.1167, 0.2059, 0.4718, 0.3756, 0.438, 0.3833, 0.4496, 0.2032, 0.4854, 0.2941, 0.02823, 0.1244, 0.06199, 0.1167, 0.05045, 0.2968, 0.01461, 0.2032, 0.4854, 0.2032, 0.4854, 0.3833, 0.4496, 0.3833, 0.4496, 0.1244, 0.06199, 0.02823, 0.2059, 0.01461, 0.2032, 0.1167, 0.05045, 0.05045, 0.3833, 0.2032, 0.4854, 0.2032, 0.4854, 0.05045, 0.3833, 0.02823, 0.2059, 0.06199, 0.3756, 0.05045, 0.3833, 0.01461, 0.2032, 0.01461, 0.2032, 0.05045, 0.3833, 0.05045, 0.3833, 0.01461, 0.2032, 0.06199, 0.3756, 0.2059, 0.4718, 0.2032, 0.4854, 0.05045, 0.3833, 0.1167, 0.05045, 0.01461, 0.2032, 0.01461, 0.2032, 0.1167, 0.05045, 0.02823, 0.2059, 0.1244, 0.06199, 0.1244, 0.06199, 0.02823, 0.2059, 0.2968, 0.01461, 0.1167, 0.05045, 0.1167, 0.05045, 0.2968, 0.01461, 0.4718, 0.2941, 0.4718, 0.2941, 0.438, 0.1244, 0.438, 0.1244, 0.2941, 0.02823, 0.438, 0.1244, 0.438, 0.1244, 0.2941, 0.02823, 0.06199, 0.3756, 0.02823, 0.2059, 0.02823, 0.2059, 0.06199, 0.3756, 0.4496, 0.1167, 0.2968, 0.01461, 0.2968, 0.01461, 0.4496, 0.1167, 0.4854, 0.2968, 0.4496, 0.1167, 0.4496, 0.1167, 0.4854, 0.2968, 0.2941, 0.02823, 0.438, 0.1244, 0.438, 0.1244, 0.2941, 0.02823, 0.3756, 0.438, 0.2059, 0.4718, 0.2059, 0.4718, 0.3756, 0.438, 0.3833, 0.4496, 0.4854, 0.2968, 0.4854, 0.2968, 0.3833, 0.4496, 0.438, 0.1244, 0.438, 0.1244, 0.4718, 0.2941, 0.4718, 0.2941, 0.2059, 0.4718, 0.06199, 0.3756, 0.06199, 0.3756, 0.2059, 0.4718, 0.1244, 0.06199, 0.2941, 0.02823, 0.2941, 0.02823, 0.1244, 0.06199, 0.02823, 0.2059, 0.02823, 0.2059, 0.1244, 0.06199, 0.1244, 0.06199, 0.3756, 0.438, 0.3756, 0.438, 0.4718, 0.2941, 0.4718, 0.2941, 0.4718, 0.2941, 0.4718, 0.2941, 0.3756, 0.438, 0.3756, 0.438, 0.2059, 0.4718, 0.2059, 0.4718, 0.06199, 0.3756, 0.06199, 0.3756, 0.1244, 0.06199, 0.1244, 0.06199, 0.2941, 0.02823, 0.2941, 0.02823, 0.06199, 0.3756, 0.02823, 0.2059, 0.02823, 0.2059, 0.06199, 0.3756, 0.3756, 0.438, 0.2059, 0.4718, 0.2059, 0.4718, 0.3756, 0.438, 0.3756, 0.438, 0.2059, 0.4718, 0.2059, 0.4718, 0.3756, 0.438, 0.06199, 0.3756, 0.06199, 0.3756, 0.02823, 0.2059, 0.02823, 0.2059, 0.4718, 0.2941, 0.4718, 0.2941, 0.3756, 0.438, 0.3756, 0.438, 0.2059, 0.4718, 0.06199, 0.3756, 0.06199, 0.3756, 0.2059, 0.4718, 0.1244, 0.06199, 0.2941, 0.02823, 0.2941, 0.02823, 0.1244, 0.06199, 0.1244, 0.06199, 0.1244, 0.06199, 0.2941, 0.02823, 0.2941, 0.02823, 0.4718, 0.2941, 0.3756, 0.438, 0.3756, 0.438, 0.4718, 0.2941, 0.2059, 0.4718, 0.2059, 0.4718, 0.06199, 0.3756, 0.06199, 0.3756, 0.02823, 0.2059, 0.1244, 0.06199, 0.1244, 0.06199, 0.02823, 0.2059, 0.3756, 0.438, 0.3756, 0.438, 0.2059, 0.4718, 0.2059, 0.4718, 0.2941, 0.02823, 0.2941, 0.02823, 0.438, 0.1244, 0.438, 0.1244, 0.438, 0.1244, 0.438, 0.1244, 0.2941, 0.02823, 0.2941, 0.02823, 0.2941, 0.02823, 0.2941, 0.02823, 0.438, 0.1244, 0.438, 0.1244, 0.3756, 0.438, 0.3756, 0.438, 0.2059, 0.4718, 0.2059, 0.4718, 0.06199, 0.3756, 0.06199, 0.3756, 0.2059, 0.4718, 0.2059, 0.4718, 0.3756, 0.438, 0.3756, 0.438, 0.4718, 0.2941, 0.4718, 0.2941, 0.2059, 0.4718, 0.06199, 0.3756, 0.06199, 0.3756, 0.2059, 0.4718, 0.1244, 0.06199, 0.2941, 0.02823, 0.2941, 0.02823, 0.1244, 0.06199, 0.2941, 0.02823, 0.2941, 0.02823, 0.1244, 0.06199, 0.1244, 0.06199, 0.4718, 0.2941, 0.3756, 0.438, 0.3756, 0.438, 0.4718, 0.2941, 0.2059, 0.4718, 0.2059, 0.4718, 0.06199, 0.3756, 0.06199, 0.3756, 0.02823, 0.2059, 0.1244, 0.06199, 0.1244, 0.06199, 0.02823, 0.2059, 0.3756, 0.438, 0.3756, 0.438, 0.2059, 0.4718, 0.2059, 0.4718, 0.2941, 0.02823, 0.2941, 0.02823, 0.438, 0.1244, 0.438, 0.1244, 0.438, 0.1244, 0.4718, 0.2941, 0.4718, 0.2941, 0.438, 0.1244, 0.02823, 0.2059, 0.02823, 0.2059, 0.06199, 0.3756, 0.06199, 0.3756, 0.06199, 0.3756, 0.06199, 0.3756, 0.02823, 0.2059, 0.02823, 0.2059, 0.438, 0.1244, 0.438, 0.1244, 0.4718, 0.2941, 0.4718, 0.2941, 0.06199, 0.3756, 0.06199, 0.3756, 0.02823, 0.2059, 0.02823, 0.2059, 0.438, 0.1244, 0.438, 0.1244, 0.4718, 0.2941, 0.4718, 0.2941, 0.4718, 0.2941, 0.3756, 0.438, 0.3756, 0.438, 0.4718, 0.2941, 0.02823, 0.2059, 0.1244, 0.06199, 0.1244, 0.06199, 0.02823, 0.2059, 0.1244, 0.06199, 0.2941, 0.02823, 0.2941, 0.02823, 0.1244, 0.06199, 0.02823, 0.2059, 0.1244, 0.06199, 0.1244, 0.06199, 0.02823, 0.2059, 0.02823, 0.2059, 0.02823, 0.2059, 0.1244, 0.06199, 0.1244, 0.06199, 0.2059, 0.4718, 0.2059, 0.4718, 0.3756, 0.438, 0.3756, 0.438, 0.438, 0.1244, 0.4718, 0.2941, 0.4718, 0.2941, 0.438, 0.1244, 0.06199, 0.3756, 0.02823, 0.2059, 0.02823, 0.2059, 0.06199, 0.3756, 0.2941, 0.02823, 0.2941, 0.02823, 0.438, 0.1244, 0.438, 0.1244, 0.06199, 0.3756, 0.06199, 0.3756, 0.02823, 0.2059, 0.02823, 0.2059, 0.2941, 0.02823, 0.438, 0.1244, 0.438, 0.1244, 0.2941, 0.02823, 0.2059, 0.4718, 0.2059, 0.4718, 0.3756, 0.438, 0.3756, 0.438, 0.438, 0.1244, 0.438, 0.1244, 0.4718, 0.2941, 0.4718, 0.2941, 0.02823, 0.2059, 0.02823, 0.2059, 0.1244, 0.06199, 0.1244, 0.06199, 0.1244, 0.06199, 0.1244, 0.06199, 0.02823, 0.2059, 0.02823, 0.2059, 0.1244, 0.06199, 0.1244, 0.06199, 0.02823, 0.2059, 0.02823, 0.2059, 0.06199, 0.3756, 0.02823, 0.2059, 0.02823, 0.2059, 0.06199, 0.3756, 0.438, 0.1244, 0.4718, 0.2941, 0.4718, 0.2941, 0.438, 0.1244, 0.06199, 0.3756, 0.02823, 0.2059, 0.02823, 0.2059, 0.06199, 0.3756, 0.02823, 0.2059, 0.02823, 0.2059, 0.06199, 0.3756, 0.06199, 0.3756, 0.438, 0.1244, 0.438, 0.1244, 0.4718, 0.2941, 0.4718, 0.2941, 0.2941, 0.02823, 0.438, 0.1244, 0.438, 0.1244, 0.2941, 0.02823, 0.3756, 0.438, 0.2059, 0.4718, 0.2059, 0.4718, 0.3756, 0.438, 0.02823, 0.2059, 0.02823, 0.2059, 0.1244, 0.06199, 0.1244, 0.06199, 0.4718, 0.2941, 0.4718, 0.2941, 0.3756, 0.438, 0.3756, 0.438, 0.2059, 0.4718, 0.06199, 0.3756, 0.06199, 0.3756, 0.2059, 0.4718, 0.2941, 0.02823, 0.2941, 0.02823, 0.1244, 0.06199, 0.1244, 0.06199, 0.1244, 0.06199, 0.1244, 0.06199, 0.2941, 0.02823, 0.2941, 0.02823, 0.3756, 0.438, 0.3756, 0.438, 0.4718, 0.2941, 0.4718, 0.2941, 0.2059, 0.4718, 0.2059, 0.4718, 0.06199, 0.3756, 0.06199, 0.3756, 0.1244, 0.06199, 0.1244, 0.06199, 0.2941, 0.02823, 0.2941, 0.02823, 0.438, 0.1244, 0.4718, 0.2941, 0.4718, 0.2941, 0.438, 0.1244, 0.3756, 0.438, 0.2059, 0.4718, 0.2059, 0.4718, 0.3756, 0.438, 0.438, 0.1244, 0.438, 0.1244, 0.2941, 0.02823, 0.2941, 0.02823, 0.2941, 0.02823, 0.438, 0.1244, 0.438, 0.1244, 0.2941, 0.02823, 0.3756, 0.438, 0.2059, 0.4718, 0.2059, 0.4718, 0.3756, 0.438, 0.02823, 0.2059, 0.02823, 0.2059, 0.1244, 0.06199, 0.1244, 0.06199, 0.4718, 0.2941, 0.4718, 0.2941, 0.3756, 0.438, 0.3756, 0.438, 0.2059, 0.4718, 0.06199, 0.3756, 0.06199, 0.3756, 0.2059, 0.4718, 0.1244, 0.06199, 0.2941, 0.02823, 0.2941, 0.02823, 0.1244, 0.06199, 0.1244, 0.06199, 0.1244, 0.06199, 0.2941, 0.02823, 0.2941, 0.02823, 0.4718, 0.2941, 0.3756, 0.438, 0.3756, 0.438, 0.4718, 0.2941, 0.2059, 0.4718, 0.2059, 0.4718, 0.06199, 0.3756, 0.06199, 0.3756, 0.06199, 0.3756, 0.02823, 0.2059, 0.02823, 0.2059, 0.06199, 0.3756, 0.3756, 0.438, 0.3756, 0.438, 0.2059, 0.4718, 0.2059, 0.4718, 0.3756, 0.438, 0.3756, 0.438, 0.2059, 0.4718, 0.2059, 0.4718, 0.4718, 0.2941, 0.4718, 0.2941, 0.3756, 0.438, 0.3756, 0.438, 0.2941, 0.02823, 0.438, 0.1244, 0.438, 0.1244, 0.2941, 0.02823, 0.06199, 0.3756, 0.06199, 0.3756, 0.02823, 0.2059, 0.02823, 0.2059, 0.3756, 0.438, 0.3756, 0.438, 0.4718, 0.2941, 0.4718, 0.2941, 0.2059, 0.4718, 0.06199, 0.3756, 0.06199, 0.3756, 0.2059, 0.4718, 0.1244, 0.06199, 0.2941, 0.02823, 0.2941, 0.02823, 0.1244, 0.06199, 0.1244, 0.06199, 0.1244, 0.06199, 0.2941, 0.02823, 0.2941, 0.02823, 0.4718, 0.2941, 0.3756, 0.438, 0.3756, 0.438, 0.4718, 0.2941, 0.2059, 0.4718, 0.2059, 0.4718, 0.06199, 0.3756, 0.06199, 0.3756, 0.02823, 0.2059, 0.1244, 0.06199, 0.1244, 0.06199, 0.02823, 0.2059, 0.3756, 0.438, 0.3756, 0.438, 0.2059, 0.4718, 0.2059, 0.4718, 0.2941, 0.02823, 0.2941, 0.02823, 0.438, 0.1244, 0.438, 0.1244, 0.438, 0.1244, 0.4718, 0.2941, 0.4718, 0.2941, 0.438, 0.1244, 0.2032, 0.4854, 0.3833, 0.4496, 0.3756, 0.438, 0.2059, 0.4718, 0.06199, 0.3756, 0.06199, 0.3756, 0.02823, 0.2059, 0.02823, 0.2059, 0.2941, 0.02823, 0.2941, 0.02823, 0.438, 0.1244, 0.438, 0.1244, 0.3833, 0.4496, 0.4854, 0.2968, 0.4718, 0.2941, 0.3756, 0.438, 0.438, 0.1244, 0.438, 0.1244, 0.4718, 0.2941, 0.4718, 0.2941, 0.4718, 0.2941, 0.4718, 0.2941, 0.438, 0.1244, 0.438, 0.1244, 0.4854, 0.2968, 0.4496, 0.1167, 0.438, 0.1244, 0.4718, 0.2941, 0.02823, 0.2059, 0.02823, 0.2059, 0.1244, 0.06199, 0.1244, 0.06199, 0.4496, 0.1167, 0.2968, 0.01461, 0.2941, 0.02823, 0.438, 0.1244, 0.05045, 0.3833, 0.2032, 0.4854, 0.2059, 0.4718, 0.06199, 0.3756, 0.2968, 0.01461, 0.1167, 0.05045, 0.1244, 0.06199, 0.2941, 0.02823, 0.01461, 0.2032, 0.05045, 0.3833, 0.06199, 0.3756, 0.02823, 0.2059, 0.1167, 0.05045, 0.01461, 0.2032, 0.02823, 0.2059, 0.1244, 0.06199, 0.1167, 0.05045, 0.01461, 0.2032, 0.02823, 0.2059, 0.1244, 0.06199, 0.01461, 0.2032, 0.05045, 0.3833, 0.06199, 0.3756, 0.02823, 0.2059, 0.2968, 0.01461, 0.1167, 0.05045, 0.1244, 0.06199, 0.2941, 0.02823, 0.05045, 0.3833, 0.2032, 0.4854, 0.2059, 0.4718, 0.06199, 0.3756, 0.4496, 0.1167, 0.2968, 0.01461, 0.2941, 0.02823, 0.438, 0.1244, 0.02823, 0.2059, 0.02823, 0.2059, 0.1244, 0.06199, 0.1244, 0.06199, 0.4854, 0.2968, 0.4496, 0.1167, 0.438, 0.1244, 0.4718, 0.2941, 0.4718, 0.2941, 0.4718, 0.2941, 0.438, 0.1244, 0.438, 0.1244, 0.2941, 0.02823, 0.2941, 0.02823, 0.438, 0.1244, 0.438, 0.1244, 0.06199, 0.3756, 0.06199, 0.3756, 0.02823, 0.2059, 0.02823, 0.2059, 0.438, 0.1244, 0.438, 0.1244, 0.4718, 0.2941, 0.4718, 0.2941, 0.3833, 0.4496, 0.4854, 0.2968, 0.4718, 0.2941, 0.3756, 0.438, 0.2941, 0.02823, 0.2941, 0.02823, 0.438, 0.1244, 0.438, 0.1244, 0.3756, 0.438, 0.3756, 0.438, 0.2059, 0.4718, 0.2059, 0.4718, 0.2032, 0.4854, 0.3833, 0.4496, 0.3756, 0.438, 0.2059, 0.4718, 0.438, 0.1244, 0.4718, 0.2941, 0.4718, 0.2941, 0.438, 0.1244, 0.2059, 0.4718, 0.2059, 0.4718, 0.06199, 0.3756, 0.06199, 0.3756, 0.1244, 0.06199, 0.1244, 0.06199, 0.2941, 0.02823, 0.2941, 0.02823, 0.02823, 0.2059, 0.1244, 0.06199, 0.1244, 0.06199, 0.02823, 0.2059, 0.3756, 0.438, 0.3756, 0.438, 0.4718, 0.2941, 0.4718, 0.2941, 0.4718, 0.2941, 0.3756, 0.438, 0.3756, 0.438, 0.4718, 0.2941, 0.2059, 0.4718, 0.06199, 0.3756, 0.06199, 0.3756, 0.2059, 0.4718, 0.1244, 0.06199, 0.2941, 0.02823, 0.2941, 0.02823, 0.1244, 0.06199, 0.06199, 0.3756, 0.06199, 0.3756, 0.02823, 0.2059, 0.02823, 0.2059, 0.3756, 0.438, 0.3756, 0.438, 0.2059, 0.4718, 0.2059, 0.4718, 0.3756, 0.438, 0.3756, 0.438, 0.2059, 0.4718, 0.2059, 0.4718, 0.06199, 0.3756, 0.02823, 0.2059, 0.02823, 0.2059, 0.06199, 0.3756, 0.4718, 0.2941, 0.3756, 0.438, 0.3756, 0.438, 0.4718, 0.2941, 0.2059, 0.4718, 0.2059, 0.4718, 0.06199, 0.3756, 0.06199, 0.3756, 0.1244, 0.06199, 0.1244, 0.06199, 0.2941, 0.02823, 0.2941, 0.02823, 0.1244, 0.06199, 0.2941, 0.02823, 0.2941, 0.02823, 0.1244, 0.06199, 0.4718, 0.2941, 0.4718, 0.2941, 0.3756, 0.438, 0.3756, 0.438, 0.2059, 0.4718, 0.06199, 0.3756, 0.06199, 0.3756, 0.2059, 0.4718, 0.02823, 0.2059, 0.02823, 0.2059, 0.1244, 0.06199, 0.1244, 0.06199, 0.3756, 0.438, 0.2059, 0.4718, 0.2059, 0.4718, 0.3756, 0.438, 0.2941, 0.02823, 0.438, 0.1244, 0.438, 0.1244, 0.2941, 0.02823, 0.438, 0.1244, 0.438, 0.1244, 0.2941, 0.02823, 0.2941, 0.02823, 0.2941, 0.02823, 0.438, 0.1244, 0.438, 0.1244, 0.2941, 0.02823, 0.3756, 0.438, 0.2059, 0.4718, 0.2059, 0.4718, 0.3756, 0.438, 0.06199, 0.3756, 0.06199, 0.3756, 0.2059, 0.4718, 0.2059, 0.4718, 0.3756, 0.438, 0.3756, 0.438, 0.4718, 0.2941, 0.4718, 0.2941, 0.2059, 0.4718, 0.2059, 0.4718, 0.06199, 0.3756, 0.06199, 0.3756, 0.1244, 0.06199, 0.1244, 0.06199, 0.2941, 0.02823, 0.2941, 0.02823, 0.2941, 0.02823, 0.2941, 0.02823, 0.1244, 0.06199, 0.1244, 0.06199, 0.4718, 0.2941, 0.4718, 0.2941, 0.3756, 0.438, 0.3756, 0.438, 0.2059, 0.4718, 0.06199, 0.3756, 0.06199, 0.3756, 0.2059, 0.4718, 0.02823, 0.2059, 0.02823, 0.2059, 0.1244, 0.06199, 0.1244, 0.06199, 0.3756, 0.438, 0.2059, 0.4718, 0.2059, 0.4718, 0.3756, 0.438, 0.2941, 0.02823, 0.438, 0.1244, 0.438, 0.1244, 0.2941, 0.02823, 0.438, 0.1244, 0.438, 0.1244, 0.4718, 0.2941, 0.4718, 0.2941, 0.02823, 0.2059, 0.02823, 0.2059, 0.06199, 0.3756, 0.06199, 0.3756, 0.06199, 0.3756, 0.02823, 0.2059, 0.02823, 0.2059, 0.06199, 0.3756, 0.438, 0.1244, 0.4718, 0.2941, 0.4718, 0.2941, 0.438, 0.1244, 0.06199, 0.3756, 0.02823, 0.2059, 0.02823, 0.2059, 0.06199, 0.3756, 0.438, 0.1244, 0.4718, 0.2941, 0.4718, 0.2941, 0.438, 0.1244, 0.4718, 0.2941, 0.4718, 0.2941, 0.3756, 0.438, 0.3756, 0.438, 0.02823, 0.2059, 0.02823, 0.2059, 0.1244, 0.06199, 0.1244, 0.06199, 0.1244, 0.06199, 0.1244, 0.06199, 0.2941, 0.02823, 0.2941, 0.02823, 0.02823, 0.2059, 0.02823, 0.2059, 0.1244, 0.06199, 0.1244, 0.06199, 0.2059, 0.4718, 0.2059, 0.4718, 0.3756, 0.438, 0.3756, 0.438, 0.02823, 0.2059, 0.1244, 0.06199, 0.1244, 0.06199, 0.02823, 0.2059, 0.2941, 0.02823, 0.438, 0.1244, 0.438, 0.1244, 0.2941, 0.02823, 0.438, 0.1244, 0.438, 0.1244, 0.4718, 0.2941, 0.4718, 0.2941, 0.06199, 0.3756, 0.06199, 0.3756, 0.02823, 0.2059, 0.02823, 0.2059, 0.06199, 0.3756, 0.02823, 0.2059, 0.02823, 0.2059, 0.06199, 0.3756, 0.438, 0.1244, 0.4718, 0.2941, 0.4718, 0.2941, 0.438, 0.1244, 0.2941, 0.02823, 0.2941, 0.02823, 0.438, 0.1244, 0.438, 0.1244, 0.2059, 0.4718, 0.2059, 0.4718, 0.3756, 0.438, 0.3756, 0.438, 0.02823, 0.2059, 0.1244, 0.06199, 0.1244, 0.06199, 0.02823, 0.2059, 0.1244, 0.06199, 0.2941, 0.02823, 0.2941, 0.02823, 0.1244, 0.06199, 0.1244, 0.06199, 0.1244, 0.06199, 0.02823, 0.2059, 0.02823, 0.2059, 0.1244, 0.06199, 0.1244, 0.06199, 0.02823, 0.2059, 0.02823, 0.2059, 0.06199, 0.3756, 0.06199, 0.3756, 0.02823, 0.2059, 0.02823, 0.2059, 0.438, 0.1244, 0.438, 0.1244, 0.4718, 0.2941, 0.4718, 0.2941, 0.06199, 0.3756, 0.06199, 0.3756, 0.02823, 0.2059, 0.02823, 0.2059, 0.02823, 0.2059, 0.02823, 0.2059, 0.06199, 0.3756, 0.06199, 0.3756, 0.438, 0.1244, 0.4718, 0.2941, 0.4718, 0.2941, 0.438, 0.1244, 0.2941, 0.02823, 0.2941, 0.02823, 0.438, 0.1244, 0.438, 0.1244, 0.3756, 0.438, 0.3756, 0.438, 0.2059, 0.4718, 0.2059, 0.4718, 0.02823, 0.2059, 0.1244, 0.06199, 0.1244, 0.06199, 0.02823, 0.2059, 0.4718, 0.2941, 0.3756, 0.438, 0.3756, 0.438, 0.4718, 0.2941, 0.2059, 0.4718, 0.2059, 0.4718, 0.06199, 0.3756, 0.06199, 0.3756, 0.2941, 0.02823, 0.2941, 0.02823, 0.1244, 0.06199, 0.1244, 0.06199, 0.1244, 0.06199, 0.2941, 0.02823, 0.2941, 0.02823, 0.1244, 0.06199, 0.3756, 0.438, 0.3756, 0.438, 0.4718, 0.2941, 0.4718, 0.2941, 0.2059, 0.4718, 0.06199, 0.3756, 0.06199, 0.3756, 0.2059, 0.4718, 0.4718, 0.2941, 0.3756, 0.438, 0.3756, 0.438, 0.4718, 0.2941, 0.438, 0.1244, 0.438, 0.1244, 0.4718, 0.2941, 0.4718, 0.2941, 0.3756, 0.438, 0.3756, 0.438, 0.2059, 0.4718, 0.2059, 0.4718, 0.438, 0.1244, 0.438, 0.1244, 0.2941, 0.02823, 0.2941, 0.02823, 0.2941, 0.02823, 0.2941, 0.02823, 0.438, 0.1244, 0.438, 0.1244, 0.3756, 0.438, 0.3756, 0.438, 0.2059, 0.4718, 0.2059, 0.4718, 0.02823, 0.2059, 0.1244, 0.06199, 0.1244, 0.06199, 0.02823, 0.2059, 0.4718, 0.2941, 0.3756, 0.438, 0.3756, 0.438, 0.4718, 0.2941, 0.2059, 0.4718, 0.2059, 0.4718, 0.06199, 0.3756, 0.06199, 0.3756, 0.1244, 0.06199, 0.1244, 0.06199, 0.2941, 0.02823, 0.2941, 0.02823, 0.1244, 0.06199, 0.2941, 0.02823, 0.2941, 0.02823, 0.1244, 0.06199, 0.4718, 0.2941, 0.4718, 0.2941, 0.3756, 0.438, 0.3756, 0.438, 0.2059, 0.4718, 0.06199, 0.3756, 0.06199, 0.3756, 0.2059, 0.4718, 0.06199, 0.3756, 0.06199, 0.3756, 0.02823, 0.2059, 0.02823, 0.2059, 0.3756, 0.438, 0.2059, 0.4718, 0.2059, 0.4718, 0.3756, 0.438, 0.3756, 0.438, 0.2059, 0.4718, 0.2059, 0.4718, 0.3756, 0.438, 0.06199, 0.3756, 0.06199, 0.3756, 0.2059, 0.4718, 0.2059, 0.4718, 0.2941, 0.02823, 0.2941, 0.02823, 0.438, 0.1244, 0.438, 0.1244, 0.06199, 0.3756, 0.02823, 0.2059, 0.02823, 0.2059, 0.06199, 0.3756, 0.3756, 0.438, 0.3756, 0.438, 0.4718, 0.2941, 0.4718, 0.2941, 0.2059, 0.4718, 0.2059, 0.4718, 0.06199, 0.3756, 0.06199, 0.3756, 0.1244, 0.06199, 0.1244, 0.06199, 0.2941, 0.02823, 0.2941, 0.02823, 0.1244, 0.06199, 0.2941, 0.02823, 0.2941, 0.02823, 0.1244, 0.06199, 0.4718, 0.2941, 0.4718, 0.2941, 0.3756, 0.438, 0.3756, 0.438, 0.2059, 0.4718, 0.06199, 0.3756, 0.06199, 0.3756, 0.2059, 0.4718, 0.02823, 0.2059, 0.02823, 0.2059, 0.1244, 0.06199, 0.1244, 0.06199, 0.3756, 0.438, 0.2059, 0.4718, 0.2059, 0.4718, 0.3756, 0.438, 0.2941, 0.02823, 0.438, 0.1244, 0.438, 0.1244, 0.2941, 0.02823, 0.438, 0.1244, 0.438, 0.1244, 0.4718, 0.2941, 0.4718, 0.2941, 0.3833, 0.4496, 0.4854, 0.2968, 0.4854, 0.2968, 0.3833, 0.4496, 0.06199, 0.3756, 0.02823, 0.2059, 0.02823, 0.2059, 0.06199, 0.3756, 0.2941, 0.02823, 0.438, 0.1244, 0.438, 0.1244, 0.2941, 0.02823, 0.438, 0.1244, 0.4718, 0.2941, 0.4718, 0.2941, 0.438, 0.1244, 0.4854, 0.2968, 0.4496, 0.1167, 0.4496, 0.1167, 0.4854, 0.2968, 0.4718, 0.2941, 0.4718, 0.2941, 0.438, 0.1244, 0.438, 0.1244, 0.4496, 0.1167, 0.2968, 0.01461, 0.2968, 0.01461, 0.4496, 0.1167, 0.02823, 0.2059, 0.1244, 0.06199, 0.1244, 0.06199, 0.02823, 0.2059, 0.2968, 0.01461, 0.1167, 0.05045, 0.1167, 0.05045, 0.2968, 0.01461, 0.06199, 0.3756, 0.2059, 0.4718, 0.2032, 0.4854, 0.05045, 0.3833, 0.1167, 0.05045, 0.01461, 0.2032, 0.01461, 0.2032, 0.1167, 0.05045, 0.02823, 0.2059, 0.06199, 0.3756, 0.05045, 0.3833, 0.01461, 0.2032, 0.01461, 0.2032, 0.05045, 0.3833, 0.05045, 0.3833, 0.01461, 0.2032, 0.1244, 0.06199, 0.02823, 0.2059, 0.01461, 0.2032, 0.1167, 0.05045, 0.05045, 0.3833, 0.2032, 0.4854, 0.2032, 0.4854, 0.05045, 0.3833, 0.2941, 0.02823, 0.1244, 0.06199, 0.1167, 0.05045, 0.2968, 0.01461, 0.2032, 0.4854, 0.2032, 0.4854, 0.3833, 0.4496, 0.3833, 0.4496, 0.438, 0.1244, 0.2941, 0.02823, 0.2968, 0.01461, 0.4496, 0.1167, 0.4718, 0.2941, 0.438, 0.1244, 0.4496, 0.1167, 0.4854, 0.2968, 0.2059, 0.4718, 0.3756, 0.438, 0.3833, 0.4496, 0.2032, 0.4854, 0.3756, 0.438, 0.4718, 0.2941, 0.4854, 0.2968, 0.3833, 0.4496, 0.2059, 0.4718, 0.2059, 0.4718, 0.3756, 0.438, 0.3756, 0.438, 0.2941, 0.02823, 0.2941, 0.02823, 0.438, 0.1244, 0.438, 0.1244, 0.06199, 0.3756, 0.06199, 0.3756, 0.02823, 0.2059, 0.02823, 0.2059, 0.438, 0.1244, 0.438, 0.1244, 0.4718, 0.2941, 0.4718, 0.2941, 0.02823, 0.2059, 0.02823, 0.2059, 0.1244, 0.06199, 0.1244, 0.06199, 0.1244, 0.06199, 0.1244, 0.06199, 0.2941, 0.02823, 0.2941, 0.02823, 0.4718, 0.2941, 0.4718, 0.2941, 0.3756, 0.438, 0.3756, 0.438, 0.06199, 0.3756, 0.06199, 0.3756, 0.2059, 0.4718, 0.2059, 0.4718, 0.06199, 0.3756, 0.06199, 0.3756, 0.2059, 0.4718, 0.2059, 0.4718])
me_cylinder_002.update()

# ---- objects
ob_base_low = bpy.data.objects.new('base_low', me_cube)
ob_fluorescentes_low = bpy.data.objects.new('fluorescentes_low', me_cylinder)
ob_cristal_low = bpy.data.objects.new('cristal_low', me_cube_001)
ob_base_high = bpy.data.objects.new('base_high', me_cube_003)
ob_cristal_high = bpy.data.objects.new('cristal_high', me_cube_002)
ob_fluorescentes_high_001 = bpy.data.objects.new('fluorescentes_high.001', me_cylinder_002)

# ---- transforms, parenting, visibility, modifiers, constraints
ob_base_low.location = (0.0, 0.0, 0.0)
ob_base_low.lock_rotations_4d = False
ob_base_low.empty_display_type = 'ARROWS'
ob_base_low.lineart.crease_threshold = 0.0
_m = ob_base_low.modifiers.new('EdgeSplit', 'EDGE_SPLIT')
_m.use_edge_angle = False
ob_fluorescentes_low.location = (-0.2762, 0.0, 0.2886)
ob_fluorescentes_low.rotation_euler = (1.571, -0.0, 0.0)
_m = ob_fluorescentes_low.modifiers.new('EdgeSplit', 'EDGE_SPLIT')
_m.use_edge_angle = False
ob_cristal_low.location = (0.0, 0.0, 0.08353)
ob_cristal_low.lock_location = (False, True, False)
_m = ob_cristal_low.modifiers.new('EdgeSplit', 'EDGE_SPLIT')
_m.use_edge_angle = False
ob_base_high.location = (0.0, 0.0, 0.0)
ob_base_high.lock_rotations_4d = False
ob_base_high.empty_display_type = 'ARROWS'
ob_base_high.lineart.crease_threshold = 0.0
_m = ob_base_high.modifiers.new('Bevel', 'BEVEL')
_m.width = 0.005
_m.width_pct = 0.005
_m.segments = 2
ob_cristal_high.location = (0.0, 0.0, 0.08353)
ob_fluorescentes_high_001.location = (-0.2762, 0.0, 0.2886)
ob_fluorescentes_high_001.rotation_euler = (1.571, -0.0, 0.0)
ob_fluorescentes_high_001.scale = (0.05253, 0.05253, 0.2467)
_m = ob_fluorescentes_high_001.modifiers.new('Bevel', 'BEVEL')
_m.width = 0.03
_m.width_pct = 0.03
_m.segments = 2
_m.limit_method = 'WEIGHT'
_m = ob_fluorescentes_high_001.modifiers.new('Subdivision', 'SUBSURF')
_m.levels = 2

# ---- collection membership
col_low.objects.link(ob_base_low)
col_low.objects.link(ob_fluorescentes_low)
col_low.objects.link(ob_cristal_low)
col_high.objects.link(ob_base_high)
col_high.objects.link(ob_cristal_high)
col_high.objects.link(ob_fluorescentes_high_001)

# ---- scene / render settings (as saved in the file)
scene.frame_start = 1; scene.frame_end = 250; scene.frame_set(131)
scene.render.engine = 'BLENDER_EEVEE_NEXT'
scene.cycles.sampling_pattern = 'TABULATED_SOBOL'
bpy.context.view_layer.update()

# ---- added for rendering (the .blend has no active camera and no usable light): camera, sun
cam_auto = bpy.data.cameras.new('AutoCamera')
cam_auto.lens = 50.0
cam_auto.sensor_width = 36.0
cam_auto.clip_end = 1000.0
ob_auto_camera = bpy.data.objects.new('AutoCamera', cam_auto)
scene.collection.objects.link(ob_auto_camera)
ob_auto_camera.location = (0.764661, -1.29785, 1.06235)
ob_auto_camera.rotation_euler = (1.09748, -7.21219e-08, 0.694738)
scene.camera = ob_auto_camera
light_auto_sun = bpy.data.lights.new('AutoSun', 'SUN')
light_auto_sun.energy = 3.0
light_auto_sun.angle = 0.0523599
ob_auto_sun = bpy.data.objects.new('AutoSun', light_auto_sun)
scene.collection.objects.link(ob_auto_sun)
ob_auto_sun.rotation_euler = (0.872665, 0.174533, 0.523599)
bpy.context.view_layer.update()
